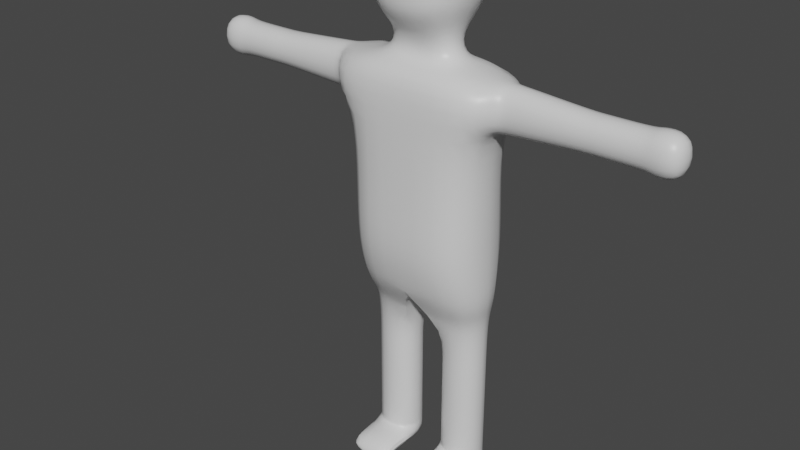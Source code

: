 # Source: human.blend  (saved by Blender 2.93.20; exported with 4.5.12 LTS)
import bpy
from mathutils import Matrix  # noqa: F401  (used for matrix-valued properties, if any)

bpy.ops.wm.read_factory_settings(use_empty=True)
scene = bpy.context.scene
scene.name = 'Scene'

# ---- collections
col_collection = bpy.data.collections.new('Collection'); scene.collection.children.link(col_collection)

# ---- images (referenced by path relative to the original .blend; pixels are not part of the script)
import os
ASSET_DIR = os.environ.get("B2B_ASSET_DIR", "")  # directory of the original .blend (textures are referenced by path, not embedded)
HERE = os.path.dirname(os.path.abspath(__file__))  # packed textures are extracted next to this script under _unpacked/

def load_image(name, relpath, width, height, colorspace="sRGB"):
    """Load a texture the original file referenced (path relative to the .blend, or extracted next to this script)."""
    p = next((c for c in (os.path.join(HERE, relpath), os.path.join(ASSET_DIR, relpath)) if relpath and os.path.exists(c)), "")
    if p:
        img = bpy.data.images.load(p, check_existing=True)
        img.name = name
    else:  # same state as the original file: an image datablock whose file is absent (Cycles renders it pink)
        img = bpy.data.images.new(name, width, height)
        img.source = "FILE"
        img.filepath = "//" + (relpath or name)
    img.colorspace_settings.name = colorspace
    return img
img_cube_bakedtexture_001 = load_image('Cube_BakedTexture.001', '', 256, 256, 'Non-Color')

# ---- materials (node trees are filled in below, after node groups)
mat_material = bpy.data.materials.new('Material')
mat_material.alpha_threshold = 0.0
mat_material.line_color = (0.0, 0.0, 0.0, 1.0)

# ---- node groups
ng_auto_smooth = bpy.data.node_groups.new('Auto Smooth', 'GeometryNodeTree')
_s = ng_auto_smooth.interface.new_socket(name='Geometry', in_out='OUTPUT', socket_type='NodeSocketGeometry')
_s = ng_auto_smooth.interface.new_socket(name='Geometry', in_out='INPUT', socket_type='NodeSocketGeometry')
_s = ng_auto_smooth.interface.new_socket(name='Angle', in_out='INPUT', socket_type='NodeSocketFloat')
_s.subtype = 'ANGLE'
_s.min_value = 0.0
_s.max_value = 3.142
ng_auto_smooth.is_modifier = True
_N = ng_auto_smooth.nodes; _L = ng_auto_smooth.links
n0 = _N.new('NodeGroupOutput'); n0.name = 'Group Output'; n0.location = (480, -100)
n1 = _N.new('NodeGroupInput'); n1.name = 'Group Input'; n1.location = (-420, -300)
n2 = _N.new('NodeGroupInput'); n2.name = 'Group Input.001'; n2.location = (-60, -100)
n3 = _N.new('GeometryNodeSetShadeSmooth'); n3.name = 'Set Shade Smooth'; n3.location = (120, -100)
n3.domain = 'EDGE'
n4 = _N.new('GeometryNodeSetShadeSmooth'); n4.name = 'Set Shade Smooth.001'; n4.location = (300, -100)
n5 = _N.new('GeometryNodeInputMeshEdgeAngle'); n5.name = 'Edge Angle'; n5.location = (-420, -220)
n6 = _N.new('GeometryNodeInputEdgeSmooth'); n6.name = 'Is Edge Smooth'; n6.location = (-60, -160)
n7 = _N.new('GeometryNodeInputShadeSmooth'); n7.name = 'Is Face Smooth'; n7.location = (-240, -340)
n8 = _N.new('FunctionNodeBooleanMath'); n8.name = 'Boolean Math'; n8.location = (-60, -220)
n9 = _N.new('FunctionNodeCompare'); n9.name = 'Compare'; n9.location = (-240, -180)
n9.operation = 'LESS_EQUAL'
_L.new(n5.outputs[0], n9.inputs[0])
_L.new(n4.outputs[0], n0.inputs[0])
_L.new(n1.outputs[1], n9.inputs[1])
_L.new(n9.outputs[0], n8.inputs[0])
_L.new(n7.outputs[0], n8.inputs[1])
_L.new(n2.outputs[0], n3.inputs[0])
_L.new(n6.outputs[0], n3.inputs[1])
_L.new(n3.outputs[0], n4.inputs[0])
_L.new(n8.outputs[0], n3.inputs[2])
n0.is_active_output = True

# ---- material node trees
mat_material.use_nodes = True; mat_material.node_tree.nodes.clear()
_N = mat_material.node_tree.nodes; _L = mat_material.node_tree.links
n0 = _N.new('ShaderNodeOutputMaterial'); n0.name = 'Material Output'; n0.location = (300, 300)
n1 = _N.new('ShaderNodeBsdfPrincipled'); n1.name = 'Principled BSDF'; n1.location = (10, 300)
n1.distribution = 'GGX'
n1.subsurface_method = 'BURLEY'
n1.inputs[2].default_value = 0.4
n1.inputs[3].default_value = 1.45
n1.inputs[27].default_value = (0.0, 0.0, 0.0, 1.0)
n1.inputs[28].default_value = 1.0
n2 = _N.new('ShaderNodeTexImage'); n2.name = 'Image Texture'; n2.location = (0, 0)
n2.image = img_cube_bakedtexture_001
_L.new(n1.outputs[0], n0.inputs[0])
n0.is_active_output = True

# ---- world
world_world = bpy.data.worlds.new('World'); scene.world = world_world
world_world.use_nodes = True; world_world.node_tree.nodes.clear()
_N = world_world.node_tree.nodes; _L = world_world.node_tree.links
n0 = _N.new('ShaderNodeOutputWorld'); n0.name = 'World Output'; n0.location = (300, 300)
n1 = _N.new('ShaderNodeBackground'); n1.name = 'Background'; n1.location = (10, 300)
n1.inputs[0].default_value = (0.05088, 0.05088, 0.05088, 1.0)
_L.new(n1.outputs[0], n0.inputs[0])
n0.is_active_output = True
world_world.color = (0.05088, 0.05088, 0.05088)
world_world.use_sun_shadow = False
world_world.sun_shadow_jitter_overblur = 0.0

# ---- meshes
me_cube = bpy.data.meshes.new('Cube')
me_cube.from_pydata([(0.2353, 0.2282, 0.656), (0.2353, -0.01022, 0.656), (0.05095, 0.06319, 0.5369), (0.2027, 0.06319, 0.5369), (0.2027, 0.2034, 0.5369), (0.05095, 0.2034, 0.5369), (0.05095, 0.06319, 0.3744), (0.2027, 0.06319, 0.3744), (0.2027, 0.2034, 0.3744), (0.05095, 0.2034, 0.3744), (0.05095, 0.06319, 0.3049), (0.2027, 0.06319, 0.3049), (0.2027, 0.2034, 0.3049), (0.05095, 0.2034, 0.3049), (0.05095, 0.06319, 0.2462), (0.2027, 0.06319, 0.2462), (0.2027, 0.2034, 0.2462), (0.05095, 0.2034, 0.2462), (0.05095, 0.06319, 0.05241), (0.2027, 0.06319, 0.05241), (0.2027, 0.2034, 0.05241), (0.05095, 0.2034, 0.05241), (0.05095, 0.06319, -0.01099), (0.2027, 0.06319, -0.01099), (0.2027, 0.2034, -0.01099), (0.05095, 0.2034, -0.01099), (0.05095, -0.009133, 0.05241), (0.2027, -0.009133, 0.05241), (0.05095, -0.009133, -0.01099), (0.2027, -0.009133, -0.01099), (0.05095, -0.05143, 0.01242), (0.2027, -0.05143, 0.01242), (0.05095, -0.05143, -0.01099), (0.2027, -0.05143, -0.01099), (0.2353, 0.232, 1.202), (0.2353, -0.0501, 1.202), (0.2451, 0.232, 1.364), (0.5204, 0.1453, 1.22), (0.5204, 0.03657, 1.22), (0.5204, 0.1453, 1.341), (0.5204, 0.03657, 1.341), (0.5581, 0.1453, 1.22), (0.5581, 0.03657, 1.22), (0.5581, 0.1453, 1.341), (0.5581, 0.03657, 1.341), (0.5957, 0.1453, 1.22), (0.5957, 0.03657, 1.22), (0.5957, 0.1453, 1.341), (0.5957, 0.03657, 1.341), (0.7095, 0.1453, 1.22), (0.7095, 0.03657, 1.22), (0.7095, 0.1453, 1.341), (0.7095, 0.03657, 1.341), (0.7235, 0.1493, 1.211), (0.7235, 0.03266, 1.211), (0.7235, 0.1493, 1.351), (0.7235, 0.03266, 1.351), (0.8138, 0.1493, 1.211), (0.8138, 0.03266, 1.211), (0.8138, 0.1493, 1.351), (0.8138, 0.03266, 1.351), (0.2451, -0.0501, 1.364), (0.1231, 0.1459, 1.375), (0.1231, 0.03603, 1.375), (0.09757, 0.1523, 1.447), (0.09757, 0.03558, 1.447), (0.1666, 0.2085, 1.603), (0.1666, -0.02062, 1.603), (0.1392, 0.1868, 1.7), (0.1392, 0.001022, 1.7), (0.1524, -0.02051, 1.534), (0.1524, 0.2083, 1.534), (0.08633, 0.1334, 1.739), (0.08633, 0.0544, 1.739), (0.2353, 0.2428, 0.9538), (0.2353, 0.2565, 0.7849), (0.2353, -0.0449, 0.9538), (0.2353, -0.04852, 0.7849), (0.2811, 0.152, 1.361), (0.2726, 0.152, 1.205), (0.2726, 0.02987, 1.205), (0.2811, 0.02987, 1.361), (0.02435, 0.2164, 0.5991), (0.2197, 0.02486, 0.5991), (0.2197, 0.2164, 0.5991), (0.02435, 0.02486, 0.5991), (0.02435, 0.2164, 0.5991), (0.02435, 0.02486, 0.5991), (0.2027, 0.2034, 0.07639), (0.2027, 0.2034, 0.06425), (0.05095, 0.2034, 0.06425), (0.05095, 0.2034, 0.07639), (0.05095, 0.06319, 0.07639), (0.05095, 0.06319, 0.06425), (0.2027, 0.06319, 0.06425), (0.2027, 0.06319, 0.07639), (-0.2353, 0.2282, 0.656), (-0.2353, -0.01022, 0.656), (0.0, 0.2282, 0.656), (0.0, -0.01022, 0.656), (-0.05095, 0.06319, 0.5369), (-0.2027, 0.06319, 0.5369), (-0.2027, 0.2034, 0.5369), (-0.05095, 0.2034, 0.5369), (-0.05095, 0.06319, 0.3744), (-0.2027, 0.06319, 0.3744), (-0.2027, 0.2034, 0.3744), (-0.05095, 0.2034, 0.3744), (-0.05095, 0.06319, 0.3049), (-0.2027, 0.06319, 0.3049), (-0.2027, 0.2034, 0.3049), (-0.05095, 0.2034, 0.3049), (-0.05095, 0.06319, 0.2462), (-0.2027, 0.06319, 0.2462), (-0.2027, 0.2034, 0.2462), (-0.05095, 0.2034, 0.2462), (-0.05095, 0.06319, 0.05241), (-0.2027, 0.06319, 0.05241), (-0.2027, 0.2034, 0.05241), (-0.05095, 0.2034, 0.05241), (-0.05095, 0.06319, -0.01099), (-0.2027, 0.06319, -0.01099), (-0.2027, 0.2034, -0.01099), (-0.05095, 0.2034, -0.01099), (-0.05095, -0.009133, 0.05241), (-0.2027, -0.009133, 0.05241), (-0.05095, -0.009133, -0.01099), (-0.2027, -0.009133, -0.01099), (-0.05095, -0.05143, 0.01242), (-0.2027, -0.05143, 0.01242), (-0.05095, -0.05143, -0.01099), (-0.2027, -0.05143, -0.01099), (-0.2353, 0.232, 1.202), (-0.2353, -0.0501, 1.202), (0.0, -0.04629, 1.202), (0.0, 0.2282, 1.202), (-0.2451, 0.232, 1.364), (0.0, -0.04629, 1.358), (0.0, 0.2282, 1.358), (-0.5204, 0.1453, 1.22), (-0.5204, 0.03657, 1.22), (-0.5204, 0.1453, 1.341), (-0.5204, 0.03657, 1.341), (-0.5581, 0.1453, 1.22), (-0.5581, 0.03657, 1.22), (-0.5581, 0.1453, 1.341), (-0.5581, 0.03657, 1.341), (-0.5957, 0.1453, 1.22), (-0.5957, 0.03657, 1.22), (-0.5957, 0.1453, 1.341), (-0.5957, 0.03657, 1.341), (-0.7095, 0.1453, 1.22), (-0.7095, 0.03657, 1.22), (-0.7095, 0.1453, 1.341), (-0.7095, 0.03657, 1.341), (-0.7235, 0.1493, 1.211), (-0.7235, 0.03266, 1.211), (-0.7235, 0.1493, 1.351), (-0.7235, 0.03266, 1.351), (-0.8138, 0.1493, 1.211), (-0.8138, 0.03266, 1.211), (-0.8138, 0.1493, 1.351), (-0.8138, 0.03266, 1.351), (-0.2451, -0.0501, 1.364), (-0.1231, 0.1459, 1.375), (-0.1231, 0.03603, 1.375), (0.0, 0.1459, 1.375), (0.0, 0.03603, 1.375), (-0.09757, 0.1523, 1.447), (-0.09757, 0.03558, 1.447), (0.0, 0.1523, 1.447), (0.0, 0.03558, 1.447), (-0.1666, 0.2085, 1.603), (-0.1666, -0.02062, 1.603), (0.0, 0.2467, 1.589), (0.0, -0.05882, 1.589), (-0.1392, 0.1868, 1.7), (-0.1392, 0.001022, 1.7), (0.0, 0.2178, 1.718), (0.0, -0.02996, 1.718), (0.0, 0.2465, 1.498), (-0.1524, -0.02051, 1.534), (0.0, -0.05867, 1.498), (-0.1524, 0.2083, 1.534), (-0.08633, 0.1334, 1.739), (-0.08633, 0.0544, 1.739), (0.0, 0.1466, 1.771), (0.0, 0.04122, 1.771), (0.0, -0.0449, 0.9538), (0.0, -0.04852, 0.7849), (0.0, 0.2428, 0.9538), (0.0, 0.2565, 0.7849), (-0.2353, 0.2428, 0.9538), (-0.2353, 0.2565, 0.7849), (-0.2353, -0.0449, 0.9538), (-0.2353, -0.04852, 0.7849), (-0.2811, 0.152, 1.361), (-0.2726, 0.152, 1.205), (-0.2726, 0.02987, 1.205), (-0.2811, 0.02987, 1.361), (-0.02435, 0.2164, 0.5991), (-0.2197, 0.02486, 0.5991), (-0.2197, 0.2164, 0.5991), (-0.02435, 0.02486, 0.5991), (-0.02435, 0.2164, 0.5991), (-0.02435, 0.02486, 0.5991), (0.0, 0.2164, 0.5991), (0.0, 0.02486, 0.5991), (-0.2027, 0.2034, 0.07639), (-0.2027, 0.2034, 0.06425), (-0.05095, 0.2034, 0.06425), (-0.05095, 0.2034, 0.07639), (-0.05095, 0.06319, 0.07639), (-0.05095, 0.06319, 0.06425), (-0.2027, 0.06319, 0.06425), (-0.2027, 0.06319, 0.07639), (0.3149, 0.1511, 1.359), (0.3076, 0.03082, 1.207), (0.3076, 0.1511, 1.207), (0.3149, 0.03082, 1.359), (-0.3091, 0.1513, 1.359), (-0.3016, 0.03066, 1.206), (-0.3016, 0.1513, 1.206), (-0.3091, 0.03066, 1.359)], [(82, 86), (85, 87), (200, 204), (203, 205)], [(84, 83, 3, 4), (35, 76, 74, 34), (2, 5, 9, 6), (83, 85, 2, 3), (82, 84, 4, 5), (9, 8, 12, 13), (4, 3, 7, 8), (5, 4, 8, 9), (3, 2, 6, 7), (10, 13, 17, 14), (7, 6, 10, 11), (6, 9, 13, 10), (8, 7, 11, 12), (90, 89, 20, 21), (12, 11, 15, 16), (13, 12, 16, 17), (11, 10, 14, 15), (19, 18, 26, 27), (94, 93, 18, 19), (93, 90, 21, 18), (89, 94, 19, 20), (25, 24, 23, 22), (18, 21, 25, 22), (20, 19, 23, 24), (21, 20, 24, 25), (26, 28, 32, 30), (18, 22, 28, 26), (22, 23, 29, 28), (23, 19, 27, 29), (31, 30, 32, 33), (27, 26, 30, 31), (29, 27, 31, 33), (28, 29, 33, 32), (34, 135, 138, 36), (34, 74, 190, 135), (134, 188, 76, 35), (134, 35, 61, 137), (218, 216, 39, 37), (40, 38, 42, 44), (219, 217, 38, 40), (217, 218, 37, 38), (216, 219, 40, 39), (43, 44, 48, 47), (39, 40, 44, 43), (37, 39, 43, 41), (38, 37, 41, 42), (45, 47, 51, 49), (41, 43, 47, 45), (42, 41, 45, 46), (44, 42, 46, 48), (49, 51, 55, 53), (46, 45, 49, 50), (48, 46, 50, 52), (47, 48, 52, 51), (56, 54, 58, 60), (50, 49, 53, 54), (52, 50, 54, 56), (51, 52, 56, 55), (58, 57, 59, 60), (55, 56, 60, 59), (53, 55, 59, 57), (54, 53, 57, 58), (61, 36, 62, 63), (167, 63, 65, 171), (36, 138, 166, 62), (137, 61, 63, 167), (182, 70, 67, 175), (63, 62, 64, 65), (62, 166, 170, 64), (66, 174, 178, 68), (70, 71, 66, 67), (71, 180, 174, 66), (179, 69, 73, 187), (175, 67, 69, 179), (67, 66, 68, 69), (64, 170, 180, 71), (65, 64, 71, 70), (171, 65, 70, 182), (72, 186, 187, 73), (69, 68, 72, 73), (68, 178, 186, 72), (1, 77, 189, 99), (77, 76, 188, 189), (98, 191, 75, 0), (191, 190, 74, 75), (0, 75, 77, 1), (75, 74, 76, 77), (36, 61, 81, 78), (35, 34, 79, 80), (61, 35, 80, 81), (34, 36, 78, 79), (98, 0, 84, 82), (1, 99, 85, 83), (0, 1, 83, 84), (87, 99, 98, 86), (2, 87, 86, 5), (86, 87, 207, 206), (86, 206, 98), (99, 207, 87), (16, 15, 95, 88), (88, 95, 94, 89), (14, 17, 91, 92), (92, 91, 90, 93), (15, 14, 92, 95), (95, 92, 93, 94), (17, 16, 88, 91), (91, 88, 89, 90), (202, 102, 101, 201), (133, 132, 192, 194), (100, 104, 107, 103), (201, 101, 100, 203), (200, 103, 102, 202), (107, 111, 110, 106), (102, 106, 105, 101), (103, 107, 106, 102), (101, 105, 104, 100), (108, 112, 115, 111), (105, 109, 108, 104), (104, 108, 111, 107), (106, 110, 109, 105), (210, 119, 118, 209), (110, 114, 113, 109), (111, 115, 114, 110), (109, 113, 112, 108), (117, 125, 124, 116), (214, 117, 116, 213), (213, 116, 119, 210), (209, 118, 117, 214), (123, 120, 121, 122), (116, 120, 123, 119), (118, 122, 121, 117), (119, 123, 122, 118), (124, 128, 130, 126), (116, 124, 126, 120), (120, 126, 127, 121), (121, 127, 125, 117), (129, 131, 130, 128), (125, 129, 128, 124), (127, 131, 129, 125), (126, 130, 131, 127), (132, 136, 138, 135), (132, 135, 190, 192), (134, 133, 194, 188), (134, 137, 163, 133), (222, 139, 141, 220), (142, 146, 144, 140), (223, 142, 140, 221), (221, 140, 139, 222), (220, 141, 142, 223), (145, 149, 150, 146), (141, 145, 146, 142), (139, 143, 145, 141), (140, 144, 143, 139), (147, 151, 153, 149), (143, 147, 149, 145), (144, 148, 147, 143), (146, 150, 148, 144), (151, 155, 157, 153), (148, 152, 151, 147), (150, 154, 152, 148), (149, 153, 154, 150), (158, 162, 160, 156), (152, 156, 155, 151), (154, 158, 156, 152), (153, 157, 158, 154), (160, 162, 161, 159), (157, 161, 162, 158), (155, 159, 161, 157), (156, 160, 159, 155), (163, 165, 164, 136), (167, 171, 169, 165), (136, 164, 166, 138), (137, 167, 165, 163), (182, 175, 173, 181), (165, 169, 168, 164), (164, 168, 170, 166), (172, 176, 178, 174), (181, 173, 172, 183), (183, 172, 174, 180), (179, 187, 185, 177), (175, 179, 177, 173), (173, 177, 176, 172), (168, 183, 180, 170), (169, 181, 183, 168), (171, 182, 181, 169), (184, 185, 187, 186), (177, 185, 184, 176), (176, 184, 186, 178), (97, 99, 189, 195), (195, 189, 188, 194), (98, 96, 193, 191), (191, 193, 192, 190), (96, 97, 195, 193), (193, 195, 194, 192), (136, 196, 199, 163), (133, 198, 197, 132), (163, 199, 198, 133), (132, 197, 196, 136), (98, 200, 202, 96), (97, 201, 203, 99), (96, 202, 201, 97), (205, 204, 98, 99), (100, 103, 204, 205), (204, 206, 207, 205), (204, 98, 206), (99, 205, 207), (114, 208, 215, 113), (208, 209, 214, 215), (112, 212, 211, 115), (212, 213, 210, 211), (113, 215, 212, 112), (215, 214, 213, 212), (115, 211, 208, 114), (211, 210, 209, 208), (78, 81, 219, 216), (80, 79, 218, 217), (81, 80, 217, 219), (79, 78, 216, 218), (196, 220, 223, 199), (198, 221, 222, 197), (199, 223, 221, 198), (197, 222, 220, 196)])
me_cube.polygons.foreach_set('use_smooth', [True] * 222)
_uv = me_cube.uv_layers.new(name='UVMap')
_uv.uv.foreach_set('vector', [0.375, 0.4998, 0.375, 0.7501, 0.375, 0.75, 0.375, 0.5, 0.625, 0.75, 0.5417, 0.75, 0.5417, 0.5, 0.625, 0.5, 0.0, 0.0, 0.0, 0.0, 0.0, 0.0, 0.0, 0.0, 0.375, 0.7501, 0.375, 0.8751, 0.375, 0.875, 0.375, 0.75, 0.375, 0.3749, 0.375, 0.4998, 0.375, 0.5, 0.375, 0.375, 0.375, 0.375, 0.375, 0.5, 0.375, 0.5, 0.375, 0.375, 0.375, 0.5, 0.375, 0.75, 0.375, 0.75, 0.375, 0.5, 0.375, 0.375, 0.375, 0.5, 0.375, 0.5, 0.375, 0.375, 0.375, 0.75, 0.375, 0.875, 0.375, 0.875, 0.375, 0.75, 0.0, 0.0, 0.0, 0.0, 0.0, 0.0, 0.0, 0.0, 0.375, 0.75, 0.375, 0.875, 0.375, 0.875, 0.375, 0.75, 0.0, 0.0, 0.0, 0.0, 0.0, 0.0, 0.0, 0.0, 0.375, 0.5, 0.375, 0.75, 0.375, 0.75, 0.375, 0.5, 0.375, 0.375, 0.375, 0.5, 0.375, 0.5, 0.375, 0.375, 0.375, 0.5, 0.375, 0.75, 0.375, 0.75, 0.375, 0.5, 0.375, 0.375, 0.375, 0.5, 0.375, 0.5, 0.375, 0.375, 0.375, 0.75, 0.375, 0.875, 0.375, 0.875, 0.375, 0.75, 0.375, 0.75, 0.375, 0.875, 0.375, 0.875, 0.375, 0.75, 0.375, 0.75, 0.375, 0.875, 0.375, 0.875, 0.375, 0.75, 0.0, 0.0, 0.0, 0.0, 0.0, 0.0, 0.0, 0.0, 0.375, 0.5, 0.375, 0.75, 0.375, 0.75, 0.375, 0.5, 0.25, 0.5, 0.375, 0.5, 0.375, 0.75, 0.25, 0.75, 0.0, 0.0, 0.0, 0.0, 0.0, 0.0, 0.0, 0.0, 0.375, 0.5, 0.375, 0.75, 0.375, 0.75, 0.375, 0.5, 0.375, 0.375, 0.375, 0.5, 0.375, 0.5, 0.375, 0.375, 0.0, 0.0, 0.0, 0.0, 0.0, 0.0, 0.0, 0.0, 0.0, 0.0, 0.0, 0.0, 0.0, 0.0, 0.0, 0.0, 0.25, 0.75, 0.375, 0.75, 0.375, 0.75, 0.25, 0.75, 0.375, 0.75, 0.375, 0.75, 0.375, 0.75, 0.375, 0.75, 0.375, 0.75, 0.375, 0.875, 0.375, 0.875, 0.375, 0.75, 0.375, 0.75, 0.375, 0.875, 0.375, 0.875, 0.375, 0.75, 0.375, 0.75, 0.375, 0.75, 0.375, 0.75, 0.375, 0.75, 0.25, 0.75, 0.375, 0.75, 0.375, 0.75, 0.25, 0.75, 0.625, 0.5, 0.625, 0.375, 0.625, 0.375, 0.625, 0.5, 0.625, 0.5, 0.5417, 0.5, 0.5417, 0.375, 0.625, 0.375, 0.625, 0.875, 0.5417, 0.875, 0.5417, 0.75, 0.625, 0.75, 0.625, 0.875, 0.625, 0.75, 0.625, 0.75, 0.625, 0.875, 0.625, 0.4886, 0.625, 0.4887, 0.625, 0.5, 0.625, 0.5, 0.625, 0.75, 0.625, 0.75, 0.625, 0.75, 0.625, 0.75, 0.625, 0.7613, 0.625, 0.7614, 0.625, 0.75, 0.625, 0.75, 0.625, 0.7614, 0.625, 0.4886, 0.625, 0.5, 0.625, 0.75, 0.625, 0.4887, 0.625, 0.7613, 0.625, 0.75, 0.625, 0.5, 0.625, 0.5, 0.625, 0.75, 0.625, 0.75, 0.625, 0.5, 0.625, 0.5, 0.625, 0.75, 0.625, 0.75, 0.625, 0.5, 0.625, 0.5, 0.625, 0.5, 0.625, 0.5, 0.625, 0.5, 0.625, 0.75, 0.625, 0.5, 0.625, 0.5, 0.625, 0.75, 0.625, 0.5, 0.625, 0.5, 0.625, 0.5, 0.625, 0.5, 0.625, 0.5, 0.625, 0.5, 0.625, 0.5, 0.625, 0.5, 0.625, 0.75, 0.625, 0.5, 0.625, 0.5, 0.625, 0.75, 0.625, 0.75, 0.625, 0.75, 0.625, 0.75, 0.625, 0.75, 0.625, 0.5, 0.625, 0.5, 0.625, 0.5, 0.625, 0.5, 0.625, 0.75, 0.625, 0.5, 0.625, 0.5, 0.625, 0.75, 0.625, 0.75, 0.625, 0.75, 0.625, 0.75, 0.625, 0.75, 0.625, 0.5, 0.625, 0.75, 0.625, 0.75, 0.625, 0.5, 0.625, 0.75, 0.625, 0.75, 0.625, 0.75, 0.625, 0.75, 0.625, 0.75, 0.625, 0.5, 0.625, 0.5, 0.625, 0.75, 0.625, 0.75, 0.625, 0.75, 0.625, 0.75, 0.625, 0.75, 0.625, 0.5, 0.625, 0.75, 0.625, 0.75, 0.625, 0.5, 0.625, 0.75, 0.625, 0.5, 0.625, 0.5, 0.625, 0.75, 0.625, 0.5, 0.625, 0.75, 0.625, 0.75, 0.625, 0.5, 0.625, 0.5, 0.625, 0.5, 0.625, 0.5, 0.625, 0.5, 0.625, 0.75, 0.625, 0.5, 0.625, 0.5, 0.625, 0.75, 0.625, 0.75, 0.625, 0.5, 0.625, 0.5, 0.625, 0.75, 0.625, 0.875, 0.625, 0.75, 0.625, 0.75, 0.625, 0.875, 0.625, 0.5, 0.625, 0.375, 0.625, 0.375, 0.625, 0.5, 0.625, 0.875, 0.625, 0.75, 0.625, 0.75, 0.625, 0.875, 0.625, 0.875, 0.625, 0.75, 0.625, 0.75, 0.625, 0.875, 0.625, 0.75, 0.625, 0.5, 0.625, 0.5, 0.625, 0.75, 0.625, 0.5, 0.625, 0.375, 0.625, 0.375, 0.625, 0.5, 0.625, 0.5, 0.625, 0.375, 0.625, 0.375, 0.625, 0.5, 0.625, 0.75, 0.625, 0.5, 0.625, 0.5, 0.625, 0.75, 0.625, 0.5, 0.625, 0.375, 0.625, 0.375, 0.625, 0.5, 0.625, 0.875, 0.625, 0.75, 0.625, 0.75, 0.625, 0.875, 0.625, 0.875, 0.625, 0.75, 0.625, 0.75, 0.625, 0.875, 0.625, 0.75, 0.625, 0.5, 0.625, 0.5, 0.625, 0.75, 0.625, 0.5, 0.625, 0.375, 0.625, 0.375, 0.625, 0.5, 0.625, 0.75, 0.625, 0.5, 0.625, 0.5, 0.625, 0.75, 0.625, 0.875, 0.625, 0.75, 0.625, 0.75, 0.625, 0.875, 0.625, 0.5, 0.75, 0.5, 0.75, 0.75, 0.625, 0.75, 0.625, 0.75, 0.625, 0.5, 0.625, 0.5, 0.625, 0.75, 0.625, 0.5, 0.625, 0.375, 0.625, 0.375, 0.625, 0.5, 0.375, 0.75, 0.4583, 0.75, 0.4583, 0.875, 0.375, 0.875, 0.4583, 0.75, 0.5417, 0.75, 0.5417, 0.875, 0.4583, 0.875, 0.375, 0.375, 0.4583, 0.375, 0.4583, 0.5, 0.375, 0.5, 0.4583, 0.375, 0.5417, 0.375, 0.5417, 0.5, 0.4583, 0.5, 0.375, 0.5, 0.4583, 0.5, 0.4583, 0.75, 0.375, 0.75, 0.4583, 0.5, 0.5417, 0.5, 0.5417, 0.75, 0.4583, 0.75, 0.625, 0.5, 0.625, 0.75, 0.625, 0.7631, 0.625, 0.4869, 0.625, 0.75, 0.625, 0.5, 0.625, 0.4868, 0.625, 0.7632, 0.625, 0.75, 0.625, 0.75, 0.625, 0.7632, 0.625, 0.7631, 0.625, 0.5, 0.625, 0.5, 0.625, 0.4869, 0.625, 0.4868, 0.375, 0.375, 0.375, 0.5, 0.375, 0.4998, 0.375, 0.3749, 0.375, 0.75, 0.375, 0.875, 0.375, 0.8751, 0.375, 0.7501, 0.375, 0.5, 0.375, 0.75, 0.375, 0.7501, 0.375, 0.4998, 0.0, 0.0, 0.0, 0.0, 0.0, 0.0, 0.0, 0.0, 0.0, 0.0, 0.0, 0.0, 0.0, 0.0, 0.0, 0.0, 0.0, 0.0, 0.0, 0.0, 0.0, 0.0, 0.0, 0.0, 0.0, 0.0, 0.0, 0.0, 0.0, 0.0, 0.0, 0.0, 0.0, 0.0, 0.0, 0.0, 0.375, 0.5, 0.375, 0.75, 0.375, 0.75, 0.375, 0.5, 0.375, 0.5, 0.375, 0.75, 0.375, 0.75, 0.375, 0.5, 0.0, 0.0, 0.0, 0.0, 0.0, 0.0, 0.0, 0.0, 0.0, 0.0, 0.0, 0.0, 0.0, 0.0, 0.0, 0.0, 0.375, 0.75, 0.375, 0.875, 0.375, 0.875, 0.375, 0.75, 0.375, 0.75, 0.375, 0.875, 0.375, 0.875, 0.375, 0.75, 0.375, 0.375, 0.375, 0.5, 0.375, 0.5, 0.375, 0.375, 0.375, 0.375, 0.375, 0.5, 0.375, 0.5, 0.375, 0.375, 0.375, 0.4998, 0.375, 0.5, 0.375, 0.75, 0.375, 0.7501, 0.625, 0.75, 0.625, 0.5, 0.5417, 0.5, 0.5417, 0.75, 0.0, 0.0, 0.0, 0.0, 0.0, 0.0, 0.0, 0.0, 0.375, 0.7501, 0.375, 0.75, 0.375, 0.875, 0.375, 0.8751, 0.375, 0.3749, 0.375, 0.375, 0.375, 0.5, 0.375, 0.4998, 0.375, 0.375, 0.375, 0.375, 0.375, 0.5, 0.375, 0.5, 0.375, 0.5, 0.375, 0.5, 0.375, 0.75, 0.375, 0.75, 0.375, 0.375, 0.375, 0.375, 0.375, 0.5, 0.375, 0.5, 0.375, 0.75, 0.375, 0.75, 0.375, 0.875, 0.375, 0.875, 0.0, 0.0, 0.0, 0.0, 0.0, 0.0, 0.0, 0.0, 0.375, 0.75, 0.375, 0.75, 0.375, 0.875, 0.375, 0.875, 0.0, 0.0, 0.0, 0.0, 0.0, 0.0, 0.0, 0.0, 0.375, 0.5, 0.375, 0.5, 0.375, 0.75, 0.375, 0.75, 0.375, 0.375, 0.375, 0.375, 0.375, 0.5, 0.375, 0.5, 0.375, 0.5, 0.375, 0.5, 0.375, 0.75, 0.375, 0.75, 0.375, 0.375, 0.375, 0.375, 0.375, 0.5, 0.375, 0.5, 0.375, 0.75, 0.375, 0.75, 0.375, 0.875, 0.375, 0.875, 0.375, 0.75, 0.375, 0.75, 0.375, 0.875, 0.375, 0.875, 0.375, 0.75, 0.375, 0.75, 0.375, 0.875, 0.375, 0.875, 0.0, 0.0, 0.0, 0.0, 0.0, 0.0, 0.0, 0.0, 0.375, 0.5, 0.375, 0.5, 0.375, 0.75, 0.375, 0.75, 0.25, 0.5, 0.25, 0.75, 0.375, 0.75, 0.375, 0.5, 0.0, 0.0, 0.0, 0.0, 0.0, 0.0, 0.0, 0.0, 0.375, 0.5, 0.375, 0.5, 0.375, 0.75, 0.375, 0.75, 0.375, 0.375, 0.375, 0.375, 0.375, 0.5, 0.375, 0.5, 0.0, 0.0, 0.0, 0.0, 0.0, 0.0, 0.0, 0.0, 0.0, 0.0, 0.0, 0.0, 0.0, 0.0, 0.0, 0.0, 0.25, 0.75, 0.25, 0.75, 0.375, 0.75, 0.375, 0.75, 0.375, 0.75, 0.375, 0.75, 0.375, 0.75, 0.375, 0.75, 0.375, 0.75, 0.375, 0.75, 0.375, 0.875, 0.375, 0.875, 0.375, 0.75, 0.375, 0.75, 0.375, 0.875, 0.375, 0.875, 0.375, 0.75, 0.375, 0.75, 0.375, 0.75, 0.375, 0.75, 0.25, 0.75, 0.25, 0.75, 0.375, 0.75, 0.375, 0.75, 0.625, 0.5, 0.625, 0.5, 0.625, 0.375, 0.625, 0.375, 0.625, 0.5, 0.625, 0.375, 0.5417, 0.375, 0.5417, 0.5, 0.625, 0.875, 0.625, 0.75, 0.5417, 0.75, 0.5417, 0.875, 0.625, 0.875, 0.625, 0.875, 0.625, 0.75, 0.625, 0.75, 0.625, 0.4883, 0.625, 0.5, 0.625, 0.5, 0.625, 0.4884, 0.625, 0.75, 0.625, 0.75, 0.625, 0.75, 0.625, 0.75, 0.625, 0.7616, 0.625, 0.75, 0.625, 0.75, 0.625, 0.7617, 0.625, 0.7617, 0.625, 0.75, 0.625, 0.5, 0.625, 0.4883, 0.625, 0.4884, 0.625, 0.5, 0.625, 0.75, 0.625, 0.7616, 0.625, 0.5, 0.625, 0.5, 0.625, 0.75, 0.625, 0.75, 0.625, 0.5, 0.625, 0.5, 0.625, 0.75, 0.625, 0.75, 0.625, 0.5, 0.625, 0.5, 0.625, 0.5, 0.625, 0.5, 0.625, 0.75, 0.625, 0.75, 0.625, 0.5, 0.625, 0.5, 0.625, 0.5, 0.625, 0.5, 0.625, 0.5, 0.625, 0.5, 0.625, 0.5, 0.625, 0.5, 0.625, 0.5, 0.625, 0.5, 0.625, 0.75, 0.625, 0.75, 0.625, 0.5, 0.625, 0.5, 0.625, 0.75, 0.625, 0.75, 0.625, 0.75, 0.625, 0.75, 0.625, 0.5, 0.625, 0.5, 0.625, 0.5, 0.625, 0.5, 0.625, 0.75, 0.625, 0.75, 0.625, 0.5, 0.625, 0.5, 0.625, 0.75, 0.625, 0.75, 0.625, 0.75, 0.625, 0.75, 0.625, 0.5, 0.625, 0.5, 0.625, 0.75, 0.625, 0.75, 0.625, 0.75, 0.625, 0.75, 0.625, 0.75, 0.625, 0.75, 0.625, 0.75, 0.625, 0.75, 0.625, 0.5, 0.625, 0.5, 0.625, 0.75, 0.625, 0.75, 0.625, 0.75, 0.625, 0.75, 0.625, 0.5, 0.625, 0.5, 0.625, 0.75, 0.625, 0.75, 0.625, 0.75, 0.625, 0.75, 0.625, 0.5, 0.625, 0.5, 0.625, 0.5, 0.625, 0.5, 0.625, 0.75, 0.625, 0.75, 0.625, 0.5, 0.625, 0.5, 0.625, 0.5, 0.625, 0.5, 0.625, 0.75, 0.625, 0.75, 0.625, 0.5, 0.625, 0.5, 0.625, 0.75, 0.625, 0.75, 0.625, 0.5, 0.625, 0.5, 0.625, 0.875, 0.625, 0.875, 0.625, 0.75, 0.625, 0.75, 0.625, 0.5, 0.625, 0.5, 0.625, 0.375, 0.625, 0.375, 0.625, 0.875, 0.625, 0.875, 0.625, 0.75, 0.625, 0.75, 0.625, 0.875, 0.625, 0.875, 0.625, 0.75, 0.625, 0.75, 0.625, 0.75, 0.625, 0.75, 0.625, 0.5, 0.625, 0.5, 0.625, 0.5, 0.625, 0.5, 0.625, 0.375, 0.625, 0.375, 0.625, 0.5, 0.625, 0.5, 0.625, 0.375, 0.625, 0.375, 0.625, 0.75, 0.625, 0.75, 0.625, 0.5, 0.625, 0.5, 0.625, 0.5, 0.625, 0.5, 0.625, 0.375, 0.625, 0.375, 0.625, 0.875, 0.625, 0.875, 0.625, 0.75, 0.625, 0.75, 0.625, 0.875, 0.625, 0.875, 0.625, 0.75, 0.625, 0.75, 0.625, 0.75, 0.625, 0.75, 0.625, 0.5, 0.625, 0.5, 0.625, 0.5, 0.625, 0.5, 0.625, 0.375, 0.625, 0.375, 0.625, 0.75, 0.625, 0.75, 0.625, 0.5, 0.625, 0.5, 0.625, 0.875, 0.625, 0.875, 0.625, 0.75, 0.625, 0.75, 0.625, 0.5, 0.625, 0.75, 0.75, 0.75, 0.75, 0.5, 0.625, 0.75, 0.625, 0.75, 0.625, 0.5, 0.625, 0.5, 0.625, 0.5, 0.625, 0.5, 0.625, 0.375, 0.625, 0.375, 0.375, 0.75, 0.375, 0.875, 0.4583, 0.875, 0.4583, 0.75, 0.4583, 0.75, 0.4583, 0.875, 0.5417, 0.875, 0.5417, 0.75, 0.375, 0.375, 0.375, 0.5, 0.4583, 0.5, 0.4583, 0.375, 0.4583, 0.375, 0.4583, 0.5, 0.5417, 0.5, 0.5417, 0.375, 0.375, 0.5, 0.375, 0.75, 0.4583, 0.75, 0.4583, 0.5, 0.4583, 0.5, 0.4583, 0.75, 0.5417, 0.75, 0.5417, 0.5, 0.625, 0.5, 0.625, 0.4869, 0.625, 0.7631, 0.625, 0.75, 0.625, 0.75, 0.625, 0.7632, 0.625, 0.4868, 0.625, 0.5, 0.625, 0.75, 0.625, 0.7631, 0.625, 0.7632, 0.625, 0.75, 0.625, 0.5, 0.625, 0.4868, 0.625, 0.4869, 0.625, 0.5, 0.375, 0.375, 0.375, 0.3749, 0.375, 0.4998, 0.375, 0.5, 0.375, 0.75, 0.375, 0.7501, 0.375, 0.8751, 0.375, 0.875, 0.375, 0.5, 0.375, 0.4998, 0.375, 0.7501, 0.375, 0.75, 0.0, 0.0, 0.0, 0.0, 0.0, 0.0, 0.0, 0.0, 0.0, 0.0, 0.0, 0.0, 0.0, 0.0, 0.0, 0.0, 0.0, 0.0, 0.0, 0.0, 0.0, 0.0, 0.0, 0.0, 0.0, 0.0, 0.0, 0.0, 0.0, 0.0, 0.0, 0.0, 0.0, 0.0, 0.0, 0.0, 0.375, 0.5, 0.375, 0.5, 0.375, 0.75, 0.375, 0.75, 0.375, 0.5, 0.375, 0.5, 0.375, 0.75, 0.375, 0.75, 0.0, 0.0, 0.0, 0.0, 0.0, 0.0, 0.0, 0.0, 0.0, 0.0, 0.0, 0.0, 0.0, 0.0, 0.0, 0.0, 0.375, 0.75, 0.375, 0.75, 0.375, 0.875, 0.375, 0.875, 0.375, 0.75, 0.375, 0.75, 0.375, 0.875, 0.375, 0.875, 0.375, 0.375, 0.375, 0.375, 0.375, 0.5, 0.375, 0.5, 0.375, 0.375, 0.375, 0.375, 0.375, 0.5, 0.375, 0.5, 0.625, 0.4869, 0.625, 0.7631, 0.625, 0.7613, 0.625, 0.4887, 0.625, 0.7632, 0.625, 0.4868, 0.625, 0.4886, 0.625, 0.7614, 0.625, 0.7631, 0.625, 0.7632, 0.625, 0.7614, 0.625, 0.7613, 0.625, 0.4868, 0.625, 0.4869, 0.625, 0.4887, 0.625, 0.4886, 0.625, 0.4869, 0.625, 0.4884, 0.625, 0.7616, 0.625, 0.7631, 0.625, 0.7632, 0.625, 0.7617, 0.625, 0.4883, 0.625, 0.4868, 0.625, 0.7631, 0.625, 0.7616, 0.625, 0.7617, 0.625, 0.7632, 0.625, 0.4868, 0.625, 0.4883, 0.625, 0.4884, 0.625, 0.4869])
_ca = me_cube.color_attributes.new('Col', 'BYTE_COLOR', 'CORNER')
_ca.data.foreach_set('color', [1.0, 1.0, 1.0, 1.0, 1.0, 1.0, 1.0, 1.0, 1.0, 1.0, 1.0, 1.0, 1.0, 1.0, 1.0, 1.0, 1.0, 1.0, 1.0, 1.0, 1.0, 1.0, 1.0, 1.0, 1.0, 1.0, 1.0, 1.0, 1.0, 1.0, 1.0, 1.0, 1.0, 1.0, 1.0, 1.0, 1.0, 1.0, 1.0, 1.0, 1.0, 1.0, 1.0, 1.0, 1.0, 1.0, 1.0, 1.0, 1.0, 1.0, 1.0, 1.0, 1.0, 1.0, 1.0, 1.0, 1.0, 1.0, 1.0, 1.0, 1.0, 1.0, 1.0, 1.0, 1.0, 1.0, 1.0, 1.0, 1.0, 1.0, 1.0, 1.0, 1.0, 1.0, 1.0, 1.0, 1.0, 1.0, 1.0, 1.0, 1.0, 1.0, 1.0, 1.0, 1.0, 1.0, 1.0, 1.0, 1.0, 1.0, 1.0, 1.0, 1.0, 1.0, 1.0, 1.0, 1.0, 1.0, 1.0, 1.0, 1.0, 1.0, 1.0, 1.0, 1.0, 1.0, 1.0, 1.0, 1.0, 1.0, 1.0, 1.0, 1.0, 1.0, 1.0, 1.0, 1.0, 1.0, 1.0, 1.0, 1.0, 1.0, 1.0, 1.0, 1.0, 1.0, 1.0, 1.0, 1.0, 1.0, 1.0, 1.0, 1.0, 1.0, 1.0, 1.0, 1.0, 1.0, 1.0, 1.0, 1.0, 1.0, 1.0, 1.0, 1.0, 1.0, 1.0, 1.0, 1.0, 1.0, 1.0, 1.0, 1.0, 1.0, 1.0, 1.0, 1.0, 1.0, 1.0, 1.0, 1.0, 1.0, 1.0, 1.0, 1.0, 1.0, 1.0, 1.0, 1.0, 1.0, 1.0, 1.0, 1.0, 1.0, 1.0, 1.0, 1.0, 1.0, 1.0, 1.0, 1.0, 1.0, 1.0, 1.0, 1.0, 1.0, 1.0, 1.0, 1.0, 1.0, 1.0, 1.0, 1.0, 1.0, 1.0, 1.0, 1.0, 1.0, 1.0, 1.0, 1.0, 1.0, 1.0, 1.0, 1.0, 1.0, 1.0, 1.0, 1.0, 1.0, 1.0, 1.0, 1.0, 1.0, 1.0, 1.0, 1.0, 1.0, 1.0, 1.0, 1.0, 1.0, 1.0, 1.0, 1.0, 1.0, 1.0, 1.0, 1.0, 1.0, 1.0, 1.0, 1.0, 1.0, 1.0, 1.0, 1.0, 1.0, 1.0, 1.0, 1.0, 1.0, 1.0, 1.0, 1.0, 1.0, 1.0, 1.0, 1.0, 1.0, 1.0, 1.0, 1.0, 1.0, 1.0, 1.0, 1.0, 1.0, 1.0, 1.0, 1.0, 1.0, 1.0, 1.0, 1.0, 1.0, 1.0, 1.0, 1.0, 1.0, 1.0, 1.0, 1.0, 1.0, 1.0, 1.0, 1.0, 1.0, 1.0, 1.0, 1.0, 1.0, 1.0, 1.0, 1.0, 1.0, 1.0, 1.0, 1.0, 1.0, 1.0, 1.0, 1.0, 1.0, 1.0, 1.0, 1.0, 1.0, 1.0, 1.0, 1.0, 1.0, 1.0, 1.0, 1.0, 1.0, 1.0, 1.0, 1.0, 1.0, 1.0, 1.0, 1.0, 1.0, 1.0, 1.0, 1.0, 1.0, 1.0, 1.0, 1.0, 1.0, 1.0, 1.0, 1.0, 1.0, 1.0, 1.0, 1.0, 1.0, 1.0, 1.0, 1.0, 1.0, 1.0, 1.0, 1.0, 1.0, 1.0, 1.0, 1.0, 1.0, 1.0, 1.0, 1.0, 1.0, 1.0, 1.0, 1.0, 1.0, 1.0, 1.0, 1.0, 1.0, 1.0, 1.0, 1.0, 1.0, 1.0, 1.0, 1.0, 1.0, 1.0, 1.0, 1.0, 1.0, 1.0, 1.0, 1.0, 1.0, 1.0, 1.0, 1.0, 1.0, 1.0, 1.0, 1.0, 1.0, 1.0, 1.0, 1.0, 1.0, 1.0, 1.0, 1.0, 1.0, 1.0, 1.0, 1.0, 1.0, 1.0, 1.0, 1.0, 1.0, 1.0, 1.0, 1.0, 1.0, 1.0, 1.0, 1.0, 1.0, 1.0, 1.0, 1.0, 1.0, 1.0, 1.0, 1.0, 1.0, 1.0, 1.0, 1.0, 1.0, 1.0, 1.0, 1.0, 1.0, 1.0, 1.0, 1.0, 1.0, 1.0, 1.0, 1.0, 1.0, 1.0, 1.0, 1.0, 1.0, 1.0, 1.0, 1.0, 1.0, 1.0, 1.0, 1.0, 1.0, 1.0, 1.0, 1.0, 1.0, 1.0, 1.0, 1.0, 1.0, 1.0, 1.0, 1.0, 1.0, 1.0, 1.0, 1.0, 1.0, 1.0, 1.0, 1.0, 1.0, 1.0, 1.0, 1.0, 1.0, 1.0, 1.0, 1.0, 1.0, 1.0, 1.0, 1.0, 1.0, 1.0, 1.0, 1.0, 1.0, 1.0, 1.0, 1.0, 1.0, 1.0, 1.0, 1.0, 1.0, 1.0, 1.0, 1.0, 1.0, 1.0, 1.0, 1.0, 1.0, 1.0, 1.0, 1.0, 1.0, 1.0, 1.0, 1.0, 1.0, 1.0, 1.0, 1.0, 1.0, 1.0, 1.0, 1.0, 1.0, 1.0, 1.0, 1.0, 1.0, 1.0, 1.0, 1.0, 1.0, 1.0, 1.0, 1.0, 1.0, 1.0, 1.0, 1.0, 1.0, 1.0, 1.0, 1.0, 1.0, 1.0, 1.0, 1.0, 1.0, 1.0, 1.0, 1.0, 1.0, 1.0, 1.0, 1.0, 1.0, 1.0, 1.0, 1.0, 1.0, 1.0, 1.0, 1.0, 1.0, 1.0, 1.0, 1.0, 1.0, 1.0, 1.0, 1.0, 1.0, 1.0, 1.0, 1.0, 1.0, 1.0, 1.0, 1.0, 1.0, 1.0, 1.0, 1.0, 1.0, 1.0, 1.0, 1.0, 1.0, 1.0, 1.0, 1.0, 1.0, 1.0, 1.0, 1.0, 1.0, 1.0, 1.0, 1.0, 1.0, 1.0, 1.0, 1.0, 1.0, 1.0, 1.0, 1.0, 1.0, 1.0, 1.0, 1.0, 1.0, 1.0, 1.0, 1.0, 1.0, 1.0, 1.0, 1.0, 1.0, 1.0, 1.0, 1.0, 1.0, 1.0, 1.0, 1.0, 1.0, 1.0, 1.0, 1.0, 1.0, 1.0, 1.0, 1.0, 1.0, 1.0, 1.0, 1.0, 1.0, 1.0, 1.0, 1.0, 1.0, 1.0, 1.0, 1.0, 1.0, 1.0, 1.0, 1.0, 1.0, 1.0, 1.0, 1.0, 1.0, 1.0, 1.0, 1.0, 1.0, 1.0, 1.0, 1.0, 1.0, 1.0, 1.0, 1.0, 1.0, 1.0, 1.0, 1.0, 1.0, 1.0, 1.0, 1.0, 1.0, 1.0, 1.0, 1.0, 1.0, 1.0, 1.0, 1.0, 1.0, 1.0, 1.0, 1.0, 1.0, 1.0, 1.0, 1.0, 1.0, 1.0, 1.0, 1.0, 1.0, 1.0, 1.0, 1.0, 1.0, 1.0, 1.0, 1.0, 1.0, 1.0, 1.0, 1.0, 1.0, 1.0, 1.0, 1.0, 1.0, 1.0, 1.0, 1.0, 1.0, 1.0, 1.0, 1.0, 1.0, 1.0, 1.0, 1.0, 1.0, 1.0, 1.0, 1.0, 1.0, 1.0, 1.0, 1.0, 1.0, 1.0, 1.0, 1.0, 1.0, 1.0, 1.0, 1.0, 1.0, 1.0, 1.0, 1.0, 1.0, 1.0, 1.0, 1.0, 1.0, 1.0, 1.0, 1.0, 1.0, 1.0, 1.0, 1.0, 1.0, 1.0, 1.0, 1.0, 1.0, 1.0, 1.0, 1.0, 1.0, 1.0, 1.0, 1.0, 1.0, 1.0, 1.0, 1.0, 1.0, 1.0, 1.0, 1.0, 1.0, 1.0, 1.0, 1.0, 1.0, 1.0, 1.0, 1.0, 1.0, 1.0, 1.0, 1.0, 1.0, 1.0, 1.0, 1.0, 1.0, 1.0, 1.0, 1.0, 1.0, 1.0, 1.0, 1.0, 1.0, 1.0, 1.0, 1.0, 1.0, 1.0, 1.0, 1.0, 1.0, 1.0, 1.0, 1.0, 1.0, 1.0, 1.0, 1.0, 1.0, 1.0, 1.0, 1.0, 1.0, 1.0, 1.0, 1.0, 1.0, 1.0, 1.0, 1.0, 1.0, 1.0, 1.0, 1.0, 1.0, 1.0, 1.0, 1.0, 1.0, 1.0, 1.0, 1.0, 1.0, 1.0, 1.0, 1.0, 1.0, 1.0, 1.0, 1.0, 1.0, 1.0, 1.0, 1.0, 1.0, 1.0, 1.0, 1.0, 1.0, 1.0, 1.0, 1.0, 1.0, 1.0, 1.0, 1.0, 1.0, 1.0, 1.0, 1.0, 1.0, 1.0, 1.0, 1.0, 1.0, 1.0, 1.0, 1.0, 1.0, 1.0, 1.0, 1.0, 1.0, 1.0, 1.0, 1.0, 1.0, 1.0, 1.0, 1.0, 1.0, 1.0, 1.0, 1.0, 1.0, 1.0, 1.0, 1.0, 1.0, 1.0, 1.0, 1.0, 1.0, 1.0, 1.0, 1.0, 1.0, 1.0, 1.0, 1.0, 1.0, 1.0, 1.0, 1.0, 1.0, 1.0, 1.0, 1.0, 1.0, 1.0, 1.0, 1.0, 1.0, 1.0, 1.0, 1.0, 1.0, 1.0, 1.0, 1.0, 1.0, 1.0, 1.0, 1.0, 1.0, 1.0, 1.0, 1.0, 1.0, 1.0, 1.0, 1.0, 1.0, 1.0, 1.0, 1.0, 1.0, 1.0, 1.0, 1.0, 1.0, 1.0, 1.0, 1.0, 1.0, 1.0, 1.0, 1.0, 1.0, 1.0, 1.0, 1.0, 1.0, 1.0, 1.0, 1.0, 1.0, 1.0, 1.0, 1.0, 1.0, 1.0, 1.0, 1.0, 1.0, 1.0, 1.0, 1.0, 1.0, 1.0, 1.0, 1.0, 1.0, 1.0, 1.0, 1.0, 1.0, 1.0, 1.0, 1.0, 1.0, 1.0, 1.0, 1.0, 1.0, 1.0, 1.0, 1.0, 1.0, 1.0, 1.0, 1.0, 1.0, 1.0, 1.0, 1.0, 1.0, 1.0, 1.0, 1.0, 1.0, 1.0, 1.0, 1.0, 1.0, 1.0, 1.0, 1.0, 1.0, 1.0, 1.0, 1.0, 1.0, 1.0, 1.0, 1.0, 1.0, 1.0, 1.0, 1.0, 1.0, 1.0, 1.0, 1.0, 1.0, 1.0, 1.0, 1.0, 1.0, 1.0, 1.0, 1.0, 1.0, 1.0, 1.0, 1.0, 1.0, 1.0, 1.0, 1.0, 1.0, 1.0, 1.0, 1.0, 1.0, 1.0, 1.0, 1.0, 1.0, 1.0, 1.0, 1.0, 1.0, 1.0, 1.0, 1.0, 1.0, 1.0, 1.0, 1.0, 1.0, 1.0, 1.0, 1.0, 1.0, 1.0, 1.0, 1.0, 1.0, 1.0, 1.0, 1.0, 1.0, 1.0, 1.0, 1.0, 1.0, 1.0, 1.0, 1.0, 1.0, 1.0, 1.0, 1.0, 1.0, 1.0, 1.0, 1.0, 1.0, 1.0, 1.0, 1.0, 1.0, 1.0, 1.0, 1.0, 1.0, 1.0, 1.0, 1.0, 1.0, 1.0, 1.0, 1.0, 1.0, 1.0, 1.0, 1.0, 1.0, 1.0, 1.0, 1.0, 1.0, 1.0, 1.0, 1.0, 1.0, 1.0, 1.0, 1.0, 1.0, 1.0, 1.0, 1.0, 1.0, 1.0, 1.0, 1.0, 1.0, 1.0, 1.0, 1.0, 1.0, 1.0, 1.0, 1.0, 1.0, 1.0, 1.0, 1.0, 1.0, 1.0, 1.0, 1.0, 1.0, 1.0, 1.0, 1.0, 1.0, 1.0, 1.0, 1.0, 1.0, 1.0, 1.0, 1.0, 1.0, 1.0, 1.0, 1.0, 1.0, 1.0, 1.0, 1.0, 1.0, 1.0, 1.0, 1.0, 1.0, 1.0, 1.0, 1.0, 1.0, 1.0, 1.0, 1.0, 1.0, 1.0, 1.0, 1.0, 1.0, 1.0, 1.0, 1.0, 1.0, 1.0, 1.0, 1.0, 1.0, 1.0, 1.0, 1.0, 1.0, 1.0, 1.0, 1.0, 1.0, 1.0, 1.0, 1.0, 1.0, 1.0, 1.0, 1.0, 1.0, 1.0, 1.0, 1.0, 1.0, 1.0, 1.0, 1.0, 1.0, 1.0, 1.0, 1.0, 1.0, 1.0, 1.0, 1.0, 1.0, 1.0, 1.0, 1.0, 1.0, 1.0, 1.0, 1.0, 1.0, 1.0, 1.0, 1.0, 1.0, 1.0, 1.0, 1.0, 1.0, 1.0, 1.0, 1.0, 1.0, 1.0, 1.0, 1.0, 1.0, 1.0, 1.0, 1.0, 1.0, 1.0, 1.0, 1.0, 1.0, 1.0, 1.0, 1.0, 1.0, 1.0, 1.0, 1.0, 1.0, 1.0, 1.0, 1.0, 1.0, 1.0, 1.0, 1.0, 1.0, 1.0, 1.0, 1.0, 1.0, 1.0, 1.0, 1.0, 1.0, 1.0, 1.0, 1.0, 1.0, 1.0, 1.0, 1.0, 1.0, 1.0, 1.0, 1.0, 1.0, 1.0, 1.0, 1.0, 1.0, 1.0, 1.0, 1.0, 1.0, 1.0, 1.0, 1.0, 1.0, 1.0, 1.0, 1.0, 1.0, 1.0, 1.0, 1.0, 1.0, 1.0, 1.0, 1.0, 1.0, 1.0, 1.0, 1.0, 1.0, 1.0, 1.0, 1.0, 1.0, 1.0, 1.0, 1.0, 1.0, 1.0, 1.0, 1.0, 1.0, 1.0, 1.0, 1.0, 1.0, 1.0, 1.0, 1.0, 1.0, 1.0, 1.0, 1.0, 1.0, 1.0, 1.0, 1.0, 1.0, 1.0, 1.0, 1.0, 1.0, 1.0, 1.0, 1.0, 1.0, 1.0, 1.0, 1.0, 1.0, 1.0, 1.0, 1.0, 1.0, 1.0, 1.0, 1.0, 1.0, 1.0, 1.0, 1.0, 1.0, 1.0, 1.0, 1.0, 1.0, 1.0, 1.0, 1.0, 1.0, 1.0, 1.0, 1.0, 1.0, 1.0, 1.0, 1.0, 1.0, 1.0, 1.0, 1.0, 1.0, 1.0, 1.0, 1.0, 1.0, 1.0, 1.0, 1.0, 1.0, 1.0, 1.0, 1.0, 1.0, 1.0, 1.0, 1.0, 1.0, 1.0, 1.0, 1.0, 1.0, 1.0, 1.0, 1.0, 1.0, 1.0, 1.0, 1.0, 1.0, 1.0, 1.0, 1.0, 1.0, 1.0, 1.0, 1.0, 1.0, 1.0, 1.0, 1.0, 1.0, 1.0, 1.0, 1.0, 1.0, 1.0, 1.0, 1.0, 1.0, 1.0, 1.0, 1.0, 1.0, 1.0, 1.0, 1.0, 1.0, 1.0, 1.0, 1.0, 1.0, 1.0, 1.0, 1.0, 1.0, 1.0, 1.0, 1.0, 1.0, 1.0, 1.0, 1.0, 1.0, 1.0, 1.0, 1.0, 1.0, 1.0, 1.0, 1.0, 1.0, 1.0, 1.0, 1.0, 1.0, 1.0, 1.0, 1.0, 1.0, 1.0, 1.0, 1.0, 1.0, 1.0, 1.0, 1.0, 1.0, 1.0, 1.0, 1.0, 1.0, 1.0, 1.0, 1.0, 1.0, 1.0, 1.0, 1.0, 1.0, 1.0, 1.0, 1.0, 1.0, 1.0, 1.0, 1.0, 1.0, 1.0, 1.0, 1.0, 1.0, 1.0, 1.0, 1.0, 1.0, 1.0, 1.0, 1.0, 1.0, 1.0, 1.0, 1.0, 1.0, 1.0, 1.0, 1.0, 1.0, 1.0, 1.0, 1.0, 1.0, 1.0, 1.0, 1.0, 1.0, 1.0, 1.0, 1.0, 1.0, 1.0, 1.0, 1.0, 1.0, 1.0, 1.0, 1.0, 1.0, 1.0, 1.0, 1.0, 1.0, 1.0, 1.0, 1.0, 1.0, 1.0, 1.0, 1.0, 1.0, 1.0, 1.0, 1.0, 1.0, 1.0, 1.0, 1.0, 1.0, 1.0, 1.0, 1.0, 1.0, 1.0, 1.0, 1.0, 1.0, 1.0, 1.0, 1.0, 1.0, 1.0, 1.0, 1.0, 1.0, 1.0, 1.0, 1.0, 1.0, 1.0, 1.0, 1.0, 1.0, 1.0, 1.0, 1.0, 1.0, 1.0, 1.0, 1.0, 1.0, 1.0, 1.0, 1.0, 1.0, 1.0, 1.0, 1.0, 1.0, 1.0, 1.0, 1.0, 1.0, 1.0, 1.0, 1.0, 1.0, 1.0, 1.0, 1.0, 1.0, 1.0, 1.0, 1.0, 1.0, 1.0, 1.0, 1.0, 1.0, 1.0, 1.0, 1.0, 1.0, 1.0, 1.0, 1.0, 1.0, 1.0, 1.0, 1.0, 1.0, 1.0, 1.0, 1.0, 1.0, 1.0, 1.0, 1.0, 1.0, 1.0, 1.0, 1.0, 1.0, 1.0, 1.0, 1.0, 1.0, 1.0, 1.0, 1.0, 1.0, 1.0, 1.0, 1.0, 1.0, 1.0, 1.0, 1.0, 1.0, 1.0, 1.0, 1.0, 1.0, 1.0, 1.0, 1.0, 1.0, 1.0, 1.0, 1.0, 1.0, 1.0, 1.0, 1.0, 1.0, 1.0, 1.0, 1.0, 1.0, 1.0, 1.0, 1.0, 1.0, 1.0, 1.0, 1.0, 1.0, 1.0, 1.0, 1.0, 1.0, 1.0, 1.0, 1.0, 1.0, 1.0, 1.0, 1.0, 1.0, 1.0, 1.0, 1.0, 1.0, 1.0, 1.0, 1.0, 1.0, 1.0, 1.0, 1.0, 1.0, 1.0, 1.0, 1.0, 1.0, 1.0, 1.0, 1.0, 1.0, 1.0, 1.0, 1.0, 1.0, 1.0, 1.0, 1.0, 1.0, 1.0, 1.0, 1.0, 1.0, 1.0, 1.0, 1.0, 1.0, 1.0, 1.0, 1.0, 1.0, 1.0, 1.0, 1.0, 1.0, 1.0, 1.0, 1.0, 1.0, 1.0, 1.0, 1.0, 1.0, 1.0, 1.0, 1.0, 1.0, 1.0, 1.0, 1.0, 1.0, 1.0, 1.0, 1.0, 1.0, 1.0, 1.0, 1.0, 1.0, 1.0, 1.0, 1.0, 1.0, 1.0, 1.0, 1.0, 1.0, 1.0, 1.0, 1.0, 1.0, 1.0, 1.0, 1.0, 1.0, 1.0, 1.0, 1.0, 1.0, 1.0, 1.0, 1.0, 1.0, 1.0, 1.0, 1.0, 1.0, 1.0, 1.0, 1.0, 1.0, 1.0, 1.0, 1.0, 1.0, 1.0, 1.0, 1.0, 1.0, 1.0, 1.0, 1.0, 1.0, 1.0, 1.0, 1.0, 1.0, 1.0, 1.0, 1.0, 1.0, 1.0, 1.0, 1.0, 1.0, 1.0, 1.0, 1.0, 1.0, 1.0, 1.0, 1.0, 1.0, 1.0, 1.0, 1.0, 1.0, 1.0, 1.0, 1.0, 1.0, 1.0, 1.0, 1.0, 1.0, 1.0, 1.0, 1.0, 1.0, 1.0, 1.0, 1.0, 1.0, 1.0, 1.0, 1.0, 1.0, 1.0, 1.0, 1.0, 1.0, 1.0, 1.0, 1.0, 1.0, 1.0, 1.0, 1.0, 1.0, 1.0, 1.0, 1.0, 1.0, 1.0, 1.0, 1.0, 1.0, 1.0, 1.0, 1.0, 1.0, 1.0, 1.0, 1.0, 1.0, 1.0, 1.0, 1.0, 1.0, 1.0, 1.0, 1.0, 1.0, 1.0, 1.0, 1.0, 1.0, 1.0, 1.0, 1.0, 1.0, 1.0, 1.0, 1.0, 1.0, 1.0, 1.0, 1.0, 1.0, 1.0, 1.0, 1.0, 1.0, 1.0, 1.0, 1.0, 1.0, 1.0, 1.0, 1.0, 1.0, 1.0, 1.0, 1.0, 1.0, 1.0, 1.0, 1.0, 1.0, 1.0, 1.0, 1.0, 1.0, 1.0, 1.0, 1.0, 1.0, 1.0, 1.0, 1.0, 1.0, 1.0, 1.0, 1.0, 1.0, 1.0, 1.0, 1.0, 1.0, 1.0, 1.0, 1.0, 1.0, 1.0, 1.0, 1.0, 1.0, 1.0, 1.0, 1.0, 1.0, 1.0, 1.0, 1.0, 1.0, 1.0, 1.0, 1.0, 1.0, 1.0, 1.0, 1.0, 1.0, 1.0, 1.0, 1.0, 1.0, 1.0, 1.0, 1.0, 1.0, 1.0, 1.0, 1.0, 1.0, 1.0, 1.0, 1.0, 1.0, 1.0, 1.0, 1.0, 1.0, 1.0, 1.0, 1.0, 1.0, 1.0, 1.0, 1.0, 1.0, 1.0, 1.0, 1.0, 1.0, 1.0, 1.0, 1.0, 1.0, 1.0, 1.0, 1.0, 1.0, 1.0, 1.0, 1.0, 1.0, 1.0, 1.0, 1.0, 1.0, 1.0, 1.0, 1.0, 1.0, 1.0, 1.0, 1.0, 1.0, 1.0, 1.0, 1.0, 1.0, 1.0, 1.0, 1.0, 1.0, 1.0, 1.0, 1.0, 1.0, 1.0, 1.0, 1.0, 1.0, 1.0, 1.0, 1.0, 1.0, 1.0, 1.0, 1.0, 1.0, 1.0, 1.0, 1.0, 1.0, 1.0, 1.0, 1.0, 1.0, 1.0, 1.0, 1.0, 1.0, 1.0, 1.0, 1.0, 1.0, 1.0, 1.0, 1.0, 1.0, 1.0, 1.0, 1.0, 1.0, 1.0, 1.0, 1.0, 1.0, 1.0, 1.0, 1.0, 1.0, 1.0, 1.0, 1.0, 1.0, 1.0, 1.0, 1.0, 1.0, 1.0, 1.0, 1.0, 1.0, 1.0, 1.0, 1.0, 1.0, 1.0, 1.0, 1.0, 1.0, 1.0, 1.0, 1.0, 1.0, 1.0, 1.0, 1.0, 1.0, 1.0, 1.0, 1.0, 1.0, 1.0, 1.0, 1.0, 1.0, 1.0, 1.0, 1.0, 1.0, 1.0, 1.0, 1.0, 1.0, 1.0, 1.0, 1.0, 1.0, 1.0, 1.0, 1.0, 1.0, 1.0, 1.0, 1.0, 1.0, 1.0, 1.0, 1.0, 1.0, 1.0, 1.0, 1.0, 1.0, 1.0, 1.0, 1.0, 1.0, 1.0, 1.0, 1.0, 1.0, 1.0, 1.0, 1.0, 1.0, 1.0, 1.0, 1.0, 1.0, 1.0, 1.0, 1.0, 1.0, 1.0, 1.0, 1.0, 1.0, 1.0, 1.0, 1.0, 1.0, 1.0, 1.0, 1.0, 1.0, 1.0, 1.0, 1.0, 1.0, 1.0, 1.0, 1.0, 1.0, 1.0, 1.0, 1.0, 1.0, 1.0, 1.0, 1.0, 1.0, 1.0, 1.0, 1.0, 1.0, 1.0, 1.0, 1.0, 1.0, 1.0, 1.0, 1.0, 1.0, 1.0, 1.0, 1.0, 1.0, 1.0, 1.0, 1.0, 1.0, 1.0, 1.0, 1.0, 1.0, 1.0, 1.0, 1.0, 1.0, 1.0, 1.0, 1.0, 1.0, 1.0, 1.0, 1.0, 1.0, 1.0, 1.0, 1.0, 1.0, 1.0, 1.0, 1.0, 1.0, 1.0, 1.0, 1.0, 1.0, 1.0, 1.0, 1.0, 1.0, 1.0, 1.0, 1.0, 1.0, 1.0, 1.0, 1.0, 1.0, 1.0, 1.0, 1.0, 1.0, 1.0, 1.0, 1.0, 1.0, 1.0, 1.0, 1.0, 1.0, 1.0, 1.0, 1.0, 1.0, 1.0, 1.0, 1.0, 1.0, 1.0, 1.0, 1.0, 1.0, 1.0, 1.0, 1.0, 1.0, 1.0, 1.0, 1.0, 1.0, 1.0, 1.0, 1.0, 1.0, 1.0, 1.0, 1.0, 1.0, 1.0, 1.0, 1.0, 1.0, 1.0, 1.0, 1.0, 1.0, 1.0, 1.0, 1.0, 1.0, 1.0, 1.0, 1.0, 1.0, 1.0, 1.0, 1.0, 1.0, 1.0, 1.0, 1.0, 1.0, 1.0, 1.0, 1.0, 1.0, 1.0, 1.0, 1.0, 1.0, 1.0, 1.0, 1.0, 1.0, 1.0, 1.0, 1.0, 1.0, 1.0, 1.0, 1.0, 1.0, 1.0, 1.0, 1.0, 1.0, 1.0, 1.0, 1.0, 1.0, 1.0, 1.0, 1.0, 1.0, 1.0, 1.0, 1.0, 1.0, 1.0, 1.0, 1.0, 1.0, 1.0, 1.0, 1.0, 1.0, 1.0, 1.0, 1.0, 1.0, 1.0, 1.0, 1.0, 1.0, 1.0, 1.0, 1.0, 1.0, 1.0, 1.0, 1.0, 1.0, 1.0, 1.0, 1.0, 1.0, 1.0, 1.0, 1.0, 1.0, 1.0, 1.0, 1.0, 1.0, 1.0, 1.0, 1.0, 1.0, 1.0, 1.0, 1.0, 1.0, 1.0, 1.0, 1.0, 1.0, 1.0, 1.0, 1.0, 1.0, 1.0, 1.0, 1.0, 1.0, 1.0, 1.0, 1.0, 1.0, 1.0, 1.0, 1.0, 1.0, 1.0, 1.0, 1.0, 1.0, 1.0, 1.0, 1.0, 1.0, 1.0, 1.0, 1.0, 1.0, 1.0, 1.0, 1.0, 1.0, 1.0, 1.0, 1.0, 1.0, 1.0, 1.0, 1.0, 1.0, 1.0, 1.0, 1.0, 1.0, 1.0, 1.0, 1.0, 1.0, 1.0, 1.0, 1.0, 1.0, 1.0, 1.0, 1.0, 1.0, 1.0, 1.0, 1.0, 1.0, 1.0, 1.0, 1.0, 1.0, 1.0, 1.0, 1.0, 1.0, 1.0, 1.0, 1.0, 1.0, 1.0, 1.0, 1.0, 1.0, 1.0, 1.0, 1.0, 1.0, 1.0, 1.0, 1.0, 1.0, 1.0, 1.0, 1.0, 1.0, 1.0, 1.0, 1.0, 1.0, 1.0, 1.0, 1.0, 1.0, 1.0, 1.0, 1.0, 1.0, 1.0, 1.0, 1.0, 1.0, 1.0, 1.0, 1.0, 1.0, 1.0, 1.0, 1.0, 1.0, 1.0, 1.0, 1.0, 1.0, 1.0, 1.0, 1.0, 1.0, 1.0, 1.0, 1.0, 1.0, 1.0, 1.0, 1.0, 1.0, 1.0, 1.0, 1.0, 1.0, 1.0, 1.0, 1.0, 1.0, 1.0, 1.0, 1.0, 1.0, 1.0, 1.0, 1.0, 1.0, 1.0, 1.0, 1.0, 1.0, 1.0, 1.0, 1.0, 1.0, 1.0, 1.0, 1.0, 1.0, 1.0, 1.0, 1.0, 1.0, 1.0, 1.0, 1.0, 1.0, 1.0, 1.0, 1.0, 1.0, 1.0, 1.0, 1.0, 1.0, 1.0, 1.0, 1.0, 1.0, 1.0, 1.0, 1.0, 1.0, 1.0, 1.0, 1.0, 1.0, 1.0, 1.0, 1.0, 1.0, 1.0, 1.0, 1.0, 1.0, 1.0, 1.0, 1.0, 1.0, 1.0, 1.0, 1.0, 1.0, 1.0, 1.0, 1.0, 1.0, 1.0, 1.0, 1.0, 1.0, 1.0, 1.0, 1.0, 1.0, 1.0, 1.0, 1.0, 1.0, 1.0, 1.0, 1.0, 1.0, 1.0, 1.0, 1.0, 1.0, 1.0, 1.0, 1.0, 1.0, 1.0, 1.0, 1.0, 1.0, 1.0, 1.0, 1.0, 1.0, 1.0, 1.0, 1.0, 1.0, 1.0, 1.0, 1.0, 1.0, 1.0, 1.0, 1.0, 1.0, 1.0, 1.0, 1.0, 1.0, 1.0, 1.0, 1.0, 1.0, 1.0, 1.0, 1.0, 1.0, 1.0, 1.0, 1.0, 1.0, 1.0, 1.0, 1.0, 1.0, 1.0, 1.0, 1.0, 1.0, 1.0, 1.0, 1.0, 1.0, 1.0, 1.0, 1.0, 1.0, 1.0, 1.0, 1.0, 1.0, 1.0, 1.0, 1.0, 1.0, 1.0, 1.0, 1.0, 1.0, 1.0, 1.0, 1.0, 1.0, 1.0, 1.0, 1.0, 1.0, 1.0, 1.0, 1.0, 1.0, 1.0, 1.0, 1.0, 1.0, 1.0, 1.0, 1.0, 1.0, 1.0, 1.0, 1.0, 1.0, 1.0, 1.0, 1.0, 1.0, 1.0, 1.0, 1.0, 1.0, 1.0, 1.0, 1.0, 1.0, 1.0, 1.0, 1.0, 1.0, 1.0, 1.0, 1.0, 1.0, 1.0, 1.0, 1.0, 1.0, 1.0, 1.0, 1.0, 1.0, 1.0, 1.0, 1.0, 1.0, 1.0, 1.0, 1.0, 1.0, 1.0, 1.0, 1.0, 1.0, 1.0, 1.0, 1.0, 1.0, 1.0, 1.0, 1.0, 1.0, 1.0, 1.0, 1.0, 1.0, 1.0, 1.0, 1.0, 1.0, 1.0, 1.0, 1.0, 1.0, 1.0, 1.0, 1.0, 1.0, 1.0, 1.0, 1.0, 1.0, 1.0, 1.0, 1.0, 1.0, 1.0, 1.0, 1.0, 1.0, 1.0, 1.0, 1.0, 1.0, 1.0, 1.0, 1.0, 1.0, 1.0, 1.0, 1.0, 1.0, 1.0, 1.0, 1.0, 1.0, 1.0, 1.0, 1.0, 1.0, 1.0, 1.0, 1.0, 1.0, 1.0, 1.0, 1.0, 1.0, 1.0, 1.0, 1.0, 1.0, 1.0, 1.0, 1.0, 1.0, 1.0, 1.0, 1.0, 1.0, 1.0, 1.0, 1.0, 1.0, 1.0, 1.0, 1.0, 1.0, 1.0, 1.0, 1.0, 1.0, 1.0, 1.0, 1.0, 1.0, 1.0, 1.0, 1.0, 1.0, 1.0, 1.0, 1.0, 1.0, 1.0, 1.0, 1.0, 1.0, 1.0, 1.0, 1.0, 1.0, 1.0, 1.0, 1.0, 1.0, 1.0, 1.0, 1.0, 1.0, 1.0, 1.0, 1.0, 1.0, 1.0, 1.0, 1.0, 1.0, 1.0, 1.0, 1.0, 1.0, 1.0, 1.0, 1.0, 1.0, 1.0, 1.0, 1.0, 1.0, 1.0, 1.0, 1.0, 1.0, 1.0, 1.0, 1.0, 1.0, 1.0, 1.0, 1.0, 1.0, 1.0, 1.0, 1.0, 1.0, 1.0, 1.0, 1.0, 1.0, 1.0, 1.0, 1.0, 1.0, 1.0, 1.0, 1.0, 1.0, 1.0, 1.0, 1.0, 1.0, 1.0, 1.0, 1.0, 1.0, 1.0, 1.0, 1.0, 1.0, 1.0, 1.0, 1.0, 1.0, 1.0, 1.0, 1.0, 1.0, 1.0, 1.0, 1.0, 1.0, 1.0, 1.0, 1.0, 1.0, 1.0, 1.0, 1.0, 1.0, 1.0, 1.0, 1.0, 1.0, 1.0, 1.0, 1.0, 1.0, 1.0, 1.0, 1.0, 1.0, 1.0, 1.0, 1.0, 1.0, 1.0, 1.0, 1.0, 1.0, 1.0, 1.0, 1.0, 1.0, 1.0, 1.0, 1.0, 1.0, 1.0, 1.0, 1.0, 1.0, 1.0, 1.0, 1.0, 1.0, 1.0, 1.0, 1.0, 1.0, 1.0, 1.0, 1.0, 1.0, 1.0, 1.0, 1.0, 1.0, 1.0, 1.0, 1.0, 1.0, 1.0, 1.0, 1.0, 1.0, 1.0, 1.0, 1.0, 1.0, 1.0, 1.0, 1.0, 1.0, 1.0, 1.0, 1.0, 1.0, 1.0, 1.0, 1.0, 1.0, 1.0, 1.0, 1.0, 1.0, 1.0, 1.0, 1.0, 1.0, 1.0, 1.0, 1.0, 1.0, 1.0, 1.0, 1.0, 1.0, 1.0, 1.0, 1.0, 1.0, 1.0, 1.0, 1.0, 1.0, 1.0, 1.0, 1.0, 1.0, 1.0, 1.0, 1.0, 1.0, 1.0, 1.0, 1.0, 1.0, 1.0, 1.0, 1.0, 1.0, 1.0, 1.0, 1.0, 1.0, 1.0, 1.0, 1.0, 1.0, 1.0, 1.0, 1.0, 1.0, 1.0, 1.0, 1.0, 1.0, 1.0, 1.0, 1.0, 1.0, 1.0, 1.0, 1.0, 1.0, 1.0, 1.0, 1.0, 1.0, 1.0, 1.0, 1.0, 1.0, 1.0, 1.0, 1.0, 1.0, 1.0, 1.0, 1.0, 1.0, 1.0, 1.0, 1.0, 1.0, 1.0, 1.0, 1.0, 1.0, 1.0, 1.0, 1.0, 1.0, 1.0, 1.0, 1.0, 1.0, 1.0, 1.0, 1.0, 1.0, 1.0, 1.0, 1.0, 1.0, 1.0, 1.0, 1.0, 1.0, 1.0, 1.0, 1.0, 1.0, 1.0, 1.0, 1.0, 1.0, 1.0, 1.0, 1.0, 1.0, 1.0, 1.0, 1.0, 1.0, 1.0, 1.0, 1.0, 1.0, 1.0, 1.0, 1.0, 1.0, 1.0, 1.0, 1.0, 1.0, 1.0, 1.0, 1.0, 1.0, 1.0, 1.0, 1.0, 1.0, 1.0, 1.0, 1.0, 1.0, 1.0, 1.0, 1.0, 1.0, 1.0, 1.0, 1.0, 1.0, 1.0, 1.0, 1.0, 1.0, 1.0, 1.0, 1.0, 1.0, 1.0, 1.0, 1.0, 1.0, 1.0, 1.0, 1.0, 1.0, 1.0, 1.0, 1.0, 1.0, 1.0, 1.0, 1.0, 1.0, 1.0, 1.0, 1.0, 1.0, 1.0, 1.0, 1.0, 1.0, 1.0, 1.0, 1.0, 1.0, 1.0, 1.0, 1.0, 1.0, 1.0, 1.0, 1.0, 1.0, 1.0, 1.0, 1.0, 1.0, 1.0, 1.0, 1.0, 1.0, 1.0, 1.0, 1.0, 1.0, 1.0, 1.0, 1.0, 1.0, 1.0, 1.0, 1.0, 1.0, 1.0, 1.0, 1.0, 1.0, 1.0, 1.0, 1.0, 1.0, 1.0, 1.0, 1.0, 1.0, 1.0, 1.0, 1.0, 1.0, 1.0, 1.0, 1.0, 1.0, 1.0, 1.0, 1.0, 1.0, 1.0, 1.0, 1.0, 1.0, 1.0, 1.0, 1.0, 1.0, 1.0, 1.0, 1.0, 1.0, 1.0, 1.0, 1.0, 1.0, 1.0, 1.0, 1.0, 1.0, 1.0, 1.0, 1.0, 1.0, 1.0, 1.0, 1.0, 1.0, 1.0, 1.0, 1.0, 1.0, 1.0, 1.0, 1.0, 1.0, 1.0, 1.0, 1.0, 1.0, 1.0, 1.0, 1.0, 1.0, 1.0, 1.0, 1.0, 1.0, 1.0, 1.0, 1.0, 1.0, 1.0, 1.0, 1.0, 1.0, 1.0, 1.0, 1.0, 1.0, 1.0, 1.0, 1.0, 1.0, 1.0, 1.0, 1.0, 1.0, 1.0, 1.0, 1.0, 1.0, 1.0, 1.0, 1.0, 1.0, 1.0, 1.0, 1.0, 1.0, 1.0, 1.0, 1.0, 1.0, 1.0, 1.0, 1.0, 1.0, 1.0, 1.0, 1.0, 1.0, 1.0, 1.0, 1.0, 1.0, 1.0, 1.0, 1.0, 1.0, 1.0, 1.0, 1.0, 1.0, 1.0, 1.0, 1.0, 1.0, 1.0, 1.0, 1.0, 1.0, 1.0, 1.0, 1.0, 1.0, 1.0, 1.0, 1.0, 1.0, 1.0, 1.0, 1.0, 1.0, 1.0, 1.0, 1.0, 1.0, 1.0, 1.0, 1.0, 1.0, 1.0, 1.0, 1.0, 1.0, 1.0, 1.0, 1.0, 1.0, 1.0, 1.0, 1.0, 1.0, 1.0, 1.0, 1.0, 1.0, 1.0, 1.0, 1.0, 1.0, 1.0, 1.0, 1.0, 1.0, 1.0, 1.0, 1.0, 1.0, 1.0, 1.0, 1.0, 1.0, 1.0, 1.0, 1.0, 1.0, 1.0, 1.0, 1.0, 1.0, 1.0, 1.0, 1.0, 1.0, 1.0, 1.0, 1.0, 1.0, 1.0, 1.0, 1.0, 1.0, 1.0, 1.0, 1.0, 1.0, 1.0, 1.0, 1.0, 1.0, 1.0, 1.0, 1.0, 1.0, 1.0, 1.0, 1.0, 1.0, 1.0, 1.0, 1.0, 1.0, 1.0, 1.0, 1.0, 1.0, 1.0, 1.0, 1.0, 1.0, 1.0, 1.0, 1.0, 1.0, 1.0, 1.0, 1.0, 1.0, 1.0, 1.0, 1.0, 1.0, 1.0, 1.0, 1.0, 1.0, 1.0, 1.0, 1.0, 1.0, 1.0, 1.0, 1.0, 1.0, 1.0, 1.0, 1.0, 1.0, 1.0, 1.0, 1.0, 1.0, 1.0, 1.0, 1.0, 1.0, 1.0, 1.0, 1.0, 1.0, 1.0, 1.0, 1.0, 1.0, 1.0, 1.0, 1.0, 1.0, 1.0, 1.0, 1.0, 1.0, 1.0, 1.0, 1.0, 1.0, 1.0, 1.0])
me_cube.materials.append(mat_material)
me_cube.use_remesh_preserve_volume = False
me_cube.use_remesh_preserve_attributes = False
me_cube.use_mirror_vertex_groups = False
me_cube.update()
arm_armature = bpy.data.armatures.new('Armature')  # bones are not reproduced

# ---- objects
ob_cube = bpy.data.objects.new('Cube', me_cube)
ob_armature = bpy.data.objects.new('Armature', arm_armature)

# ---- transforms, parenting, visibility, modifiers, constraints
ob_cube.parent = ob_armature
ob_cube.location = (0.0, 0.0, 0.0)
ob_cube.lock_rotations_4d = False
ob_cube.empty_display_type = 'ARROWS'
ob_cube.lineart.crease_threshold = 0.0
_vg = ob_cube.vertex_groups.new(name='root')
for _i, _w in zip([0, 1, 2, 5, 77, 82, 83, 84, 85, 86, 87, 96, 97, 98, 99, 100, 103, 189, 191, 195, 200, 201, 202, 203, 204, 205, 206, 207], [0.03844, 0.08539, 0.2608, 0.1758, 0.01845, 0.4545, 0.06286, 0.007581, 0.6749, 0.3555, 0.692, 0.03856, 0.08551, 0.5849, 0.7745, 0.2608, 0.1758, 0.09334, 0.08416, 0.0194, 0.4545, 0.06289, 0.007604, 0.6749, 0.3555, 0.692, 0.447, 0.775]): _vg.add([_i], _w, 'REPLACE')
_vg = ob_cube.vertex_groups.new(name='spine0')
for _i, _w in zip([0, 1, 74, 75, 76, 77, 82, 83, 85, 86, 96, 97, 98, 99, 188, 189, 190, 191, 192, 193, 194, 195, 200, 201, 203, 204, 206], [0.1093, 0.1541, 0.1149, 0.5554, 0.1157, 0.5758, 0.03186, 0.03222, 0.01739, 0.007812, 0.1084, 0.1528, 0.06959, 0.06245, 0.0904, 0.7309, 0.08889, 0.6903, 0.1168, 0.5506, 0.1176, 0.5708, 0.03181, 0.03156, 0.01723, 0.007807, 0.007544]): _vg.add([_i], _w, 'REPLACE')
_vg = ob_cube.vertex_groups.new(name='spine1')
for _i, _w in zip([0, 1, 34, 35, 36, 61, 62, 63, 74, 75, 76, 77, 79, 80, 96, 97, 132, 133, 134, 135, 136, 137, 138, 163, 164, 165, 166, 167, 170, 188, 189, 190, 191, 192, 193, 194, 195, 197, 198], [0.01247, 0.03629, 0.1592, 0.1762, 0.02481, 0.02039, 0.03673, 0.03315, 0.7096, 0.161, 0.7166, 0.164, 0.0002734, 0.01244, 0.01266, 0.03661, 0.1587, 0.1758, 0.832, 0.8462, 0.02475, 0.643, 0.7328, 0.0203, 0.03672, 0.03314, 0.333, 0.1206, 0.06142, 0.8549, 0.1178, 0.8572, 0.1317, 0.7027, 0.1614, 0.7097, 0.1646, 0.001144, 0.01341]): _vg.add([_i], _w, 'REPLACE')
_vg = ob_cube.vertex_groups.new(name='head')
for _i, _w in zip([61, 62, 63, 64, 65, 66, 67, 68, 69, 70, 71, 72, 73, 137, 163, 164, 165, 166, 167, 168, 169, 170, 171, 172, 173, 174, 175, 176, 177, 178, 179, 180, 181, 182, 183, 184, 185, 186, 187], [0.006831, 0.09383, 0.1479, 0.7612, 0.796, 0.9754, 0.9775, 0.9919, 0.9922, 0.9398, 0.9326, 0.9968, 0.9968, 0.1712, 0.006921, 0.09383, 0.1479, 0.05384, 0.7486, 0.7612, 0.796, 0.8123, 0.9212, 0.9754, 0.9775, 0.9811, 0.9877, 0.9919, 0.9922, 0.9953, 0.9959, 0.9434, 0.9398, 0.9689, 0.9326, 0.9968, 0.9968, 0.999, 0.9988]): _vg.add([_i], _w, 'REPLACE')
_vg = ob_cube.vertex_groups.new(name='shoulder.L')
for _i, _w in zip([34, 35, 36, 61, 62, 63, 64, 65, 70, 71, 74, 76, 78, 79, 80, 81, 134, 135, 137, 138, 164, 166, 167, 170, 171, 216, 217, 218, 219], [0.7793, 0.7337, 0.8188, 0.7903, 0.8102, 0.7771, 0.1972, 0.1742, 0.04914, 0.05296, 0.116, 0.1093, 0.228, 0.8014, 0.7719, 0.2039, 0.06215, 0.06707, 0.08568, 0.1197, 0.01511, 0.3069, 0.06277, 0.06301, 0.004916, 0.01654, 0.09672, 0.07037, 0.03084]): _vg.add([_i], _w, 'REPLACE')
_vg = ob_cube.vertex_groups.new(name='arm0.L')
for _i, _w in zip([34, 35, 36, 37, 38, 39, 40, 41, 42, 43, 44, 45, 46, 47, 48, 61, 78, 79, 80, 81, 216, 217, 218, 219], [0.01728, 0.05639, 0.1274, 0.9721, 0.9143, 0.9782, 0.9496, 0.4972, 0.2779, 0.8121, 0.7104, 0.04427, 0.06885, 0.1266, 0.1612, 0.1396, 0.7616, 0.1686, 0.1896, 0.7807, 0.9639, 0.8949, 0.9258, 0.9539]): _vg.add([_i], _w, 'REPLACE')
_vg = ob_cube.vertex_groups.new(name='arm1.L')
for _i, _w in zip([37, 38, 40, 41, 42, 43, 44, 45, 46, 47, 48, 49, 50, 51, 52, 53, 54, 55, 56, 57, 58, 59, 60], [0.002126, 0.07971, 0.04207, 0.5021, 0.7161, 0.1846, 0.2819, 0.9457, 0.9101, 0.857, 0.8112, 0.8792, 0.8305, 0.823, 0.7916, 0.1856, 0.2089, 0.2321, 0.2435, 0.01706, 0.04753, 0.06292, 0.0656]): _vg.add([_i], _w, 'REPLACE')
_vg = ob_cube.vertex_groups.new(name='hand.L')
for _i, _w in zip([48, 49, 50, 51, 52, 53, 54, 55, 56, 57, 58, 59, 60], [0.004726, 0.1166, 0.1614, 0.1632, 0.1888, 0.8134, 0.7889, 0.764, 0.7508, 0.9662, 0.9507, 0.936, 0.933]): _vg.add([_i], _w, 'REPLACE')
_vg = ob_cube.vertex_groups.new(name='shoulder.R')
for _i, _w in zip([62, 132, 133, 134, 135, 136, 137, 138, 163, 164, 165, 166, 167, 168, 169, 170, 171, 181, 183, 192, 194, 196, 197, 198, 199, 220, 221, 222, 223], [0.01511, 0.7778, 0.7317, 0.06203, 0.06698, 0.8174, 0.08559, 0.1196, 0.7886, 0.81, 0.7768, 0.3069, 0.06274, 0.1971, 0.1741, 0.06301, 0.004895, 0.04911, 0.05295, 0.1188, 0.1119, 0.2299, 0.7954, 0.7654, 0.2053, 0.02035, 0.1001, 0.07374, 0.03433]): _vg.add([_i], _w, 'REPLACE')
_vg = ob_cube.vertex_groups.new(name='arm0.R')
for _i, _w in zip([132, 133, 136, 139, 140, 141, 142, 143, 144, 145, 146, 147, 148, 149, 150, 163, 196, 197, 198, 199, 220, 221, 222, 223], [0.02054, 0.05839, 0.1287, 0.9727, 0.9164, 0.9787, 0.9508, 0.497, 0.2762, 0.8126, 0.7106, 0.04422, 0.06856, 0.1267, 0.1612, 0.1413, 0.7595, 0.1741, 0.1954, 0.7791, 0.9619, 0.8914, 0.9223, 0.9522]): _vg.add([_i], _w, 'REPLACE')
_vg = ob_cube.vertex_groups.new(name='arm1.R')
for _i, _w in zip([139, 140, 142, 143, 144, 145, 146, 147, 148, 149, 150, 151, 152, 153, 154, 155, 156, 157, 158, 159, 160, 161, 162], [0.0007528, 0.07764, 0.03969, 0.5024, 0.7178, 0.1841, 0.2817, 0.9457, 0.9104, 0.857, 0.8112, 0.8792, 0.8306, 0.823, 0.7916, 0.1856, 0.209, 0.2321, 0.2435, 0.01706, 0.04753, 0.06292, 0.0656]): _vg.add([_i], _w, 'REPLACE')
_vg = ob_cube.vertex_groups.new(name='hand.R')
for _i, _w in zip([150, 151, 152, 153, 154, 155, 156, 157, 158, 159, 160, 161, 162], [0.004716, 0.1166, 0.1614, 0.1632, 0.1888, 0.8134, 0.7889, 0.764, 0.7508, 0.9662, 0.9507, 0.936, 0.933]): _vg.add([_i], _w, 'REPLACE')
_vg = ob_cube.vertex_groups.new(name='leg0.L')
for _i, _w in zip([0, 1, 2, 3, 4, 5, 6, 7, 8, 9, 10, 11, 12, 13, 14, 15, 16, 17, 74, 75, 76, 77, 82, 83, 84, 85, 86, 87, 98, 99, 103, 200, 203, 204, 205, 206, 207], [0.7993, 0.7032, 0.6979, 0.9677, 0.9784, 0.7557, 0.9405, 0.96, 0.9743, 0.9542, 0.5123, 0.5097, 0.8051, 0.7892, 0.06387, 0.05039, 0.099, 0.111, 0.03323, 0.2272, 0.02166, 0.1938, 0.3992, 0.8778, 0.9384, 0.2508, 0.4575, 0.2156, 0.165, 0.07537, 0.04614, 0.0954, 0.01388, 0.1507, 0.06512, 0.2585, 0.1016]): _vg.add([_i], _w, 'REPLACE')
_vg = ob_cube.vertex_groups.new(name='leg1.L')
for _i, _w in zip([6, 7, 9, 10, 11, 12, 13, 14, 15, 16, 17, 18, 19, 20, 21, 22, 23, 24, 25, 88, 89, 90, 91, 92, 93, 94, 95], [0.03762, 0.02518, 0.005805, 0.4856, 0.4896, 0.193, 0.2061, 0.9213, 0.9386, 0.8923, 0.8773, 0.1122, 0.08022, 0.5138, 0.5226, 0.06537, 0.04121, 0.4624, 0.4665, 0.8949, 0.567, 0.5776, 0.8753, 0.7866, 0.2655, 0.2214, 0.8026]): _vg.add([_i], _w, 'REPLACE')
_vg = ob_cube.vertex_groups.new(name='foot.L')
for _i, _w in zip([18, 19, 20, 21, 22, 23, 24, 25, 26, 27, 28, 29, 30, 31, 32, 33, 88, 89, 90, 91, 92, 93, 94, 95], [0.887, 0.9194, 0.4857, 0.4764, 0.9344, 0.9543, 0.5374, 0.5332, 0.9818, 0.9896, 0.9887, 0.9936, 0.9939, 0.997, 0.995, 0.9975, 0.09843, 0.4317, 0.4202, 0.1158, 0.2069, 0.7326, 0.7775, 0.1928]): _vg.add([_i], _w, 'REPLACE')
_vg = ob_cube.vertex_groups.new(name='leg0.R')
for _i, _w in zip([5, 82, 85, 86, 87, 96, 97, 98, 99, 100, 101, 102, 103, 104, 105, 106, 107, 108, 109, 110, 111, 112, 113, 114, 115, 189, 191, 192, 193, 194, 195, 200, 201, 202, 203, 204, 205, 206, 207], [0.04616, 0.09542, 0.01391, 0.1507, 0.06513, 0.7999, 0.704, 0.1651, 0.0754, 0.6979, 0.9678, 0.9784, 0.7558, 0.9405, 0.96, 0.9743, 0.9542, 0.5123, 0.5097, 0.8051, 0.7892, 0.06387, 0.05039, 0.099, 0.111, 0.0004803, 0.03619, 0.03637, 0.2302, 0.02458, 0.1966, 0.3992, 0.878, 0.9385, 0.2509, 0.4576, 0.2156, 0.2585, 0.1016]): _vg.add([_i], _w, 'REPLACE')
_vg = ob_cube.vertex_groups.new(name='leg1.R')
for _i, _w in zip([104, 105, 107, 108, 109, 110, 111, 112, 113, 114, 115, 116, 117, 118, 119, 120, 121, 122, 123, 208, 209, 210, 211, 212, 213, 214, 215], [0.03762, 0.02518, 0.005805, 0.4856, 0.4896, 0.193, 0.2061, 0.9213, 0.9386, 0.8923, 0.8773, 0.1122, 0.08022, 0.5138, 0.5226, 0.06537, 0.04121, 0.4624, 0.4665, 0.8949, 0.567, 0.5776, 0.8753, 0.7866, 0.2655, 0.2214, 0.8026]): _vg.add([_i], _w, 'REPLACE')
_vg = ob_cube.vertex_groups.new(name='foot.R')
for _i, _w in zip([116, 117, 118, 119, 120, 121, 122, 123, 124, 125, 126, 127, 128, 129, 130, 131, 208, 209, 210, 211, 212, 213, 214, 215], [0.887, 0.9194, 0.4857, 0.4764, 0.9344, 0.9543, 0.5374, 0.5332, 0.9818, 0.9896, 0.9887, 0.9936, 0.9939, 0.997, 0.995, 0.9975, 0.09843, 0.4317, 0.4202, 0.1158, 0.2069, 0.7326, 0.7775, 0.1928]): _vg.add([_i], _w, 'REPLACE')
_m = ob_cube.modifiers.new('Armature', 'ARMATURE')
_m.object = ob_armature
_m = ob_cube.modifiers.new('Subdivision', 'SUBSURF')
_m.levels = 0
_m = ob_cube.modifiers.new('Auto Smooth', 'NODES')
_m.node_group = ng_auto_smooth
_gi = [s.identifier for s in ng_auto_smooth.interface.items_tree if s.item_type == 'SOCKET' and s.in_out == 'INPUT']
_m[_gi[1]] = 0.5236  # Angle
ob_armature.location = (0.0, 0.0, 0.0)
ob_armature.show_in_front = True

# ---- collection membership
col_collection.objects.link(ob_cube)
col_collection.objects.link(ob_armature)

# ---- scene / render settings (as saved in the file)
scene.frame_start = 1; scene.frame_end = 179; scene.frame_set(179)
scene.render.engine = 'CYCLES'
scene.cycles.use_denoising = False
scene.cycles.samples = 128
scene.cycles.sampling_pattern = 'TABULATED_SOBOL'
scene.cycles.use_adaptive_sampling = False
scene.cycles.use_light_tree = False
scene.view_settings.view_transform = 'Filmic'
bpy.context.view_layer.update()

# ---- added for rendering (the .blend has no active camera and no usable light): camera, sun
cam_auto = bpy.data.cameras.new('AutoCamera')
cam_auto.lens = 50.0
cam_auto.sensor_width = 36.0
cam_auto.clip_end = 1000.0
ob_auto_camera = bpy.data.objects.new('AutoCamera', cam_auto)
scene.collection.objects.link(ob_auto_camera)
ob_auto_camera.location = (1.84237, -2.24229, 2.36294)
ob_auto_camera.rotation_euler = (1.09748, -7.21219e-08, 0.694738)
scene.camera = ob_auto_camera
light_auto_sun = bpy.data.lights.new('AutoSun', 'SUN')
light_auto_sun.energy = 3.0
light_auto_sun.angle = 0.0523599
ob_auto_sun = bpy.data.objects.new('AutoSun', light_auto_sun)
scene.collection.objects.link(ob_auto_sun)
ob_auto_sun.rotation_euler = (0.872665, 0.174533, 0.523599)
bpy.context.view_layer.update()
